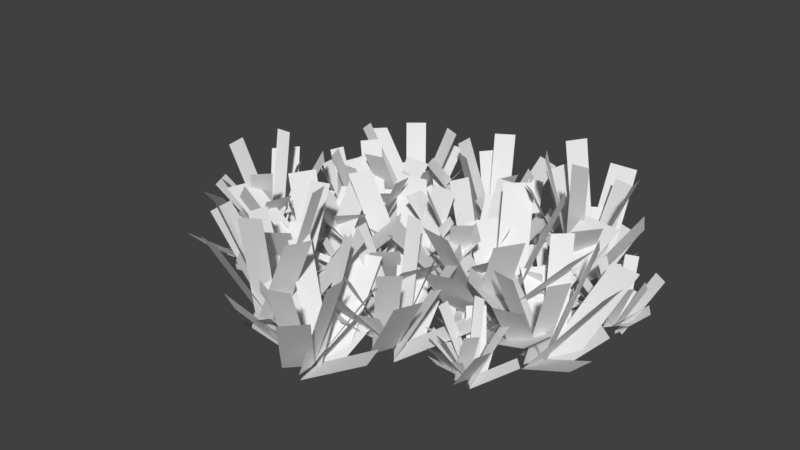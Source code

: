 # Source: LOD_SM_Grass_001.blend  (saved by Blender 2.79.0; exported with 4.5.12 LTS)
import bpy
from mathutils import Matrix  # noqa: F401  (used for matrix-valued properties, if any)

bpy.ops.wm.read_factory_settings(use_empty=True)
scene = bpy.context.scene
scene.name = 'Scene'

# ---- collections
col_collection_1 = bpy.data.collections.new('Collection 1'); scene.collection.children.link(col_collection_1)

# ---- materials (node trees are filled in below, after node groups)
mat_grassblade1 = bpy.data.materials.new('GrassBlade1')
mat_grassblade1.alpha_threshold = 0.0
mat_grassblade1.use_transparent_shadow = False
mat_grassblade1.roughness = 0.5
mat_grassblade1.specular_intensity = 0.0

# ---- material node trees

# ---- world
world_world = bpy.data.worlds.new('World'); scene.world = world_world
world_world.color = (0.05088, 0.05088, 0.05088)
world_world.use_sun_shadow = False
world_world.sun_shadow_jitter_overblur = 0.0
world_world.cycles.sampling_method = 'MANUAL'

# ---- meshes
me_grassblade1_001 = bpy.data.meshes.new('GrassBlade1.001')
me_grassblade1_001.from_pydata([(0.3895, 0.4586, 0.001002), (0.5799, 0.4586, 0.001002), (0.3691, 0.8933, 0.9096), (0.5719, 0.8933, 0.9158), (0.4046, 0.4647, 0.001002), (0.4703, 0.286, 0.001002), (0.7515, 0.5999, 0.7044), (0.829, 0.4212, 0.6995), (0.3887, 0.4404, -0.0005099), (0.4533, 0.6195, -0.0005099), (0.06034, 0.5811, 0.9003), (0.1406, 0.7602, 0.9009), (0.4074, 0.4365, 0.001002), (0.3025, 0.5577, 0.001002), (0.2431, 0.03955, 0.9959), (0.1382, 0.1607, 0.9959), (0.4113, 0.4562, 0.001002), (0.2798, 0.3186, 0.001002), (0.7218, 0.05715, 0.8764), (0.5827, -0.08051, 0.8849), (0.3964, 0.4715, 0.001002), (0.5759, 0.2754, 0.001002), (0.8298, 0.9016, 0.7132), (1.006, 0.7055, 0.7075), (0.417, 0.4618, 0.001002), (0.2949, 0.2255, 0.001002), (0.8835, 0.2222, 0.5473), (0.7766, -0.01403, 0.5435), (0.3769, 0.4553, -0.0001756), (0.6223, 0.5576, -0.0001756), (0.2131, 0.9282, 0.6943), (0.4485, 1.031, 0.6977), (0.3906, 0.4322, 0.001002), (0.4164, 0.6545, 0.001002), (-0.1695, 0.2335, 0.8107), (-0.1557, 0.4558, 0.7901), (0.4146, 0.4468, 0.001002), (0.1487, 0.4525, 0.001002), (0.2925, -0.2361, 0.6814), (0.01253, -0.2305, 0.6808), (0.3924, 0.4658, 0.0002235), (0.5492, 0.3955, 0.0002235), (0.54, 0.7537, 0.4603), (0.7052, 0.6835, 0.4637), (0.4198, 0.4568, 0.001002), (0.2313, 0.3083, 0.001002), (0.7743, 0.04131, 0.3591), (0.5811, -0.1071, 0.3527), (0.4097, 0.4389, 0.001002), (0.2052, 0.5646, 0.001002), (0.1669, 0.02718, 0.2691), (-0.03336, 0.1529, 0.2747), (0.4065, 0.4754, 0.0003956), (0.4821, 0.2476, 0.0003956), (0.8441, 0.5937, 0.3605), (0.9217, 0.366, 0.3544), (0.3964, 0.442, 0.001002), (0.4193, 0.6809, 0.001002), (-0.2142, 0.6052, 0.3498), (-0.1921, 0.8441, 0.3528), (1.11, 1.145, 0.001002), (1.224, 1.298, 0.001002), (0.7495, 1.389, 1.205), (0.8708, 1.552, 1.213), (1.114, 1.161, 0.001002), (1.297, 1.107, 0.001002), (1.213, 1.52, 0.9333), (1.403, 1.475, 0.9267), (1.124, 1.134, -0.001002), (1.019, 1.293, -0.001002), (0.8153, 0.9548, 1.193), (0.7197, 1.126, 1.194), (1.139, 1.147, 0.001002), (0.9789, 1.135, 0.001002), (1.359, 0.7776, 1.32), (1.199, 0.7659, 1.32), (1.125, 1.162, 0.001002), (1.157, 0.9738, 0.001002), (1.631, 1.172, 1.161), (1.658, 0.9781, 1.172), (1.104, 1.159, 0.001002), (1.369, 1.185, 0.001002), (1.018, 1.763, 0.9449), (1.281, 1.787, 0.9373), (1.124, 1.169, 0.001002), (1.241, 0.9303, 0.001002), (1.595, 1.4, 0.7251), (1.721, 1.173, 0.72), (1.105, 1.133, -0.0005586), (1.17, 1.391, -0.0005586), (0.6283, 1.285, 0.9199), (0.6869, 1.535, 0.9243), (1.132, 1.131, 0.001002), (0.9693, 1.284, 0.001002), (0.9566, 0.5627, 1.074), (0.7866, 0.7067, 1.047), (1.135, 1.159, 0.001002), (0.9713, 0.9488, 0.001002), (1.609, 0.6525, 0.9027), (1.437, 0.4314, 0.9019), (1.106, 1.152, -2.97e-05), (1.256, 1.236, -2.97e-05), (0.9636, 1.443, 0.6097), (1.119, 1.533, 0.6142), (1.13, 1.169, 0.001002), (1.136, 0.9288, 0.001002), (1.675, 1.205, 0.4756), (1.678, 0.9609, 0.4671), (1.138, 1.15, 0.001002), (0.9152, 1.061, 0.001002), (1.323, 0.7092, 0.3563), (1.103, 0.6237, 0.3638), (1.107, 1.169, 0.0001984), (1.335, 1.094, 0.0001984), (1.274, 1.591, 0.4774), (1.503, 1.517, 0.4694), (1.128, 1.141, 0.001002), (0.9499, 1.302, 0.001002), (0.6319, 0.7491, 0.4633), (0.4536, 0.9096, 0.4673), (-0.8965, 1.152, 0.001002), (-0.7265, 1.066, 0.001002), (-0.7185, 1.549, 0.9096), (-0.5375, 1.458, 0.9158), (-0.8802, 1.151, 0.001002), (-0.9022, 0.9616, 0.001002), (-0.5096, 1.115, 0.7044), (-0.5211, 0.9203, 0.6995), (-0.9054, 1.136, -0.0005099), (-0.7669, 1.267, -0.0005099), (-1.135, 1.41, 0.9003), (-0.9824, 1.534, 0.9009), (-0.8904, 1.124, 0.001002), (-0.9293, 1.28, 0.001002), (-1.216, 0.8442, 0.9959), (-1.255, 0.9997, 0.9959), (-0.878, 1.14, 0.001002), (-1.058, 1.077, 0.001002), (-0.781, 0.6439, 0.8764), (-0.9673, 0.5838, 0.8849), (-0.8845, 1.161, 0.001002), (-0.8127, 0.9045, 0.001002), (-0.3036, 1.349, 0.7132), (-0.2348, 1.094, 0.7075), (-0.8705, 1.143, 0.001002), (-1.086, 0.9868, 0.001002), (-0.5622, 0.7182, 0.5473), (-0.7642, 0.5556, 0.5435), (-0.9092, 1.155, -0.0001756), (-0.644, 1.135, -0.0001756), (-0.8419, 1.651, 0.6943), (-0.5857, 1.636, 0.6977), (-0.9074, 1.128, 0.001002), (-0.784, 1.315, 0.001002), (-1.497, 1.203, 0.8107), (-1.384, 1.396, 0.7901), (-0.8793, 1.13, 0.001002), (-1.114, 1.255, 0.001002), (-1.296, 0.5759, 0.6814), (-1.544, 0.7073, 0.6808), (-0.8906, 1.157, 0.0002235), (-0.7823, 1.024, 0.0002235), (-0.6289, 1.348, 0.4603), (-0.5132, 1.21, 0.4637), (-0.8702, 1.137, 0.001002), (-1.105, 1.089, 0.001002), (-0.7413, 0.6061, 0.3591), (-0.9807, 0.5608, 0.3527), (-0.8873, 1.125, 0.001002), (-1.013, 1.33, 0.001002), (-1.29, 0.8675, 0.2691), (-1.412, 1.07, 0.2747), (-0.8737, 1.159, 0.0003956), (-0.909, 0.922, 0.0003956), (-0.4297, 1.068, 0.3605), (-0.4633, 0.8293, 0.3544), (-0.8977, 1.134, 0.001002), (-0.7695, 1.337, 0.001002), (-1.369, 1.555, 0.3498), (-1.241, 1.759, 0.3528), (-0.05148, 1.346, 0.001002), (0.119, 1.431, 0.001002), (-0.2635, 1.726, 0.9096), (-0.08195, 1.817, 0.9158), (-0.04068, 1.358, 0.001002), (0.09781, 1.228, 0.001002), (0.2096, 1.634, 0.7044), (0.3587, 1.509, 0.6995), (-0.04412, 1.329, -0.0005099), (-0.06608, 1.519, -0.0005099), (-0.4007, 1.309, 0.9003), (-0.4087, 1.505, 0.9009), (-0.02554, 1.334, 0.001002), (-0.1735, 1.396, 0.001002), (0.00427, 0.9058, 0.9959), (-0.1437, 0.9675, 0.9959), (-0.03089, 1.354, 0.001002), (-0.08728, 1.172, 0.001002), (0.4249, 1.135, 0.8764), (0.3618, 0.9496, 0.8849), (-0.0511, 1.361, 0.001002), (0.1971, 1.265, 0.001002), (0.1453, 1.939, 0.7132), (0.3904, 1.842, 0.7075), (-0.0283, 1.361, 0.001002), (-0.03223, 1.095, 0.001002), (0.4961, 1.355, 0.5473), (0.5057, 1.096, 0.5435), (-0.06125, 1.338, -0.0001756), (0.1128, 1.539, -0.0001756), (-0.4187, 1.688, 0.6943), (-0.2536, 1.884, 0.6977), (-0.03874, 1.323, 0.001002), (-0.1147, 1.533, 0.001002), (-0.4515, 0.8954, 0.8107), (-0.5383, 1.101, 0.7901), (-0.02379, 1.347, 0.001002), (-0.2643, 1.233, 0.001002), (0.1713, 0.681, 0.6814), (-0.08178, 0.5613, 0.6808), (-0.05211, 1.354, 0.0002235), (0.1196, 1.361, 0.0002235), (-0.04826, 1.677, 0.4603), (0.1309, 1.688, 0.4637), (-0.02349, 1.358, 0.001002), (-0.1261, 1.141, 0.001002), (0.479, 1.144, 0.3591), (0.3722, 0.9251, 0.3527), (-0.02463, 1.337, 0.001002), (-0.2637, 1.359, 0.001002), (-0.0584, 0.8607, 0.2691), (-0.2937, 0.884, 0.2747), (-0.04372, 1.369, 0.0003956), (0.1255, 1.199, 0.0003956), (0.2953, 1.67, 0.3605), (0.4662, 1.5, 0.3544), (-0.03791, 1.334, 0.001002), (-0.1239, 1.558, 0.001002), (-0.6573, 1.208, 0.3498), (-0.7439, 1.432, 0.3528), (-0.7523, -0.429, 0.001002), (-0.4978, -0.453, 0.001002), (-0.7248, 0.1548, 0.9096), (-0.4536, 0.1292, 0.9158), (-0.7313, -0.4227, 0.001002), (-0.666, -0.6699, 0.001002), (-0.2506, -0.2858, 0.7044), (-0.1694, -0.5344, 0.6995), (-0.7557, -0.4532, -0.0005099), (-0.6467, -0.2219, -0.0005099), (-1.177, -0.2238, 0.9003), (-1.047, 0.005557, 0.9009), (-0.7311, -0.4608, 0.001002), (-0.8561, -0.2856, 0.001002), (-1.001, -0.9707, 0.9959), (-1.126, -0.7955, 0.9959), (-0.7234, -0.4349, 0.001002), (-0.9166, -0.6023, 0.001002), (-0.3586, -1.008, 0.8764), (-0.562, -1.174, 0.8849), (-0.7415, -0.4126, 0.001002), (-0.5261, -0.6973, 0.001002), (-0.1078, 0.1077, 0.7132), (0.103, -0.1766, 0.7075), (-0.7152, -0.4282, 0.001002), (-0.9081, -0.7287, 0.001002), (-0.1217, -0.8073, 0.5473), (-0.2943, -1.11, 0.5435), (-0.7696, -0.4319, -0.0001756), (-0.4286, -0.326, -0.0001756), (-0.9289, 0.2211, 0.6943), (-0.6013, 0.3283, 0.6977), (-0.7542, -0.4644, 0.001002), (-0.6916, -0.1704, 0.001002), (-1.528, -0.6595, 0.8107), (-1.482, -0.364, 0.7901), (-0.7203, -0.4479, 0.001002), (-1.075, -0.4068, 0.001002), (-0.9695, -1.345, 0.6814), (-1.343, -1.303, 0.6808), (-0.7476, -0.4198, 0.0002235), (-0.5467, -0.5334, 0.0002235), (-0.5138, -0.05338, 0.4603), (-0.3019, -0.1681, 0.4637), (-0.712, -0.4353, 0.001002), (-0.9828, -0.61, 0.001002), (-0.2905, -1.035, 0.3591), (-0.5674, -1.209, 0.3527), (-0.7278, -0.4579, 0.001002), (-0.9853, -0.2641, 0.001002), (-1.104, -0.9777, 0.2691), (-1.356, -0.7844, 0.2747), (-0.7275, -0.4087, 0.0003956), (-0.6551, -0.7228, 0.0003956), (-0.1275, -0.3056, 0.3605), (-0.05254, -0.6199, 0.3544), (-0.7452, -0.452, 0.001002), (-0.6844, -0.1355, 0.001002), (-1.541, -0.1569, 0.3498), (-1.481, 0.1597, 0.3528), (-0.8311, 0.4762, 0.001002), (-0.7035, 0.6175, 0.001002), (-1.167, 0.7525, 0.9096), (-1.031, 0.903, 0.9158), (-0.8255, 0.4916, 0.001002), (-0.6489, 0.4206, 0.001002), (-0.6933, 0.8396, 0.7044), (-0.5087, 0.7773, 0.6995), (-0.8182, 0.4635, -0.0005099), (-0.9077, 0.6315, -0.0005099), (-1.143, 0.3141, 0.9003), (-1.222, 0.4937, 0.9009), (-0.8027, 0.4748, 0.001002), (-0.9629, 0.4781, 0.001002), (-0.6183, 0.08674, 0.9959), (-0.7785, 0.09012, 0.9959), (-0.8147, 0.4909, 0.001002), (-0.8008, 0.301, 0.001002), (-0.3104, 0.4538, 0.8764), (-0.3016, 0.2582, 0.8849), (-0.8361, 0.49, 0.001002), (-0.5702, 0.4919, 0.001002), (-0.8646, 1.1, 0.7132), (-0.601, 1.099, 0.7075), (-0.815, 0.4988, 0.001002), (-0.7215, 0.2498, 0.001002), (-0.3246, 0.6844, 0.5473), (-0.2209, 0.4467, 0.5435), (-0.8371, 0.4647, -0.0001756), (-0.7485, 0.7154, -0.0001756), (-1.298, 0.6602, 0.6943), (-1.216, 0.9035, 0.6977), (-0.8108, 0.4593, 0.001002), (-0.9585, 0.6276, 0.001002), (-1.039, -0.08946, 0.8107), (-1.195, 0.06981, 0.7901), (-0.8056, 0.487, 0.001002), (-0.988, 0.2935, 0.001002), (-0.3806, -0.06138, 0.6814), (-0.5725, -0.2654, 0.6808), (-0.8345, 0.4832, 0.0002235), (-0.6773, 0.5525, 0.0002235), (-0.9492, 0.7858, 0.4603), (-0.7864, 0.8613, 0.4637), (-0.8094, 0.4975, 0.001002), (-0.8256, 0.2581, 0.001002), (-0.2635, 0.4821, 0.3591), (-0.2828, 0.2392, 0.3527), (-0.8029, 0.478, 0.001002), (-1.033, 0.4106, 0.001002), (-0.6602, 0.02193, 0.2691), (-0.8877, -0.04244, 0.2747), (-0.8321, 0.5001, 0.0003956), (-0.6124, 0.4035, 0.0003956), (-0.6266, 0.9042, 0.3605), (-0.4056, 0.8091, 0.3544), (-0.8142, 0.4703, 0.001002), (-0.9761, 0.6474, 0.001002), (-1.345, 0.1265, 0.3498), (-1.507, 0.3031, 0.3528), (-0.4542, -1.122, 0.001002), (-0.6126, -1.016, 0.001002), (-0.6788, -1.495, 1.204), (-0.8474, -1.382, 1.213), (-0.4702, -1.119, 0.001002), (-0.4256, -0.9335, 0.001002), (-0.8337, -1.038, 0.9326), (-0.799, -0.8466, 0.9261), (-0.4435, -1.107, -0.001), (-0.5967, -1.22, -0.001), (-0.2486, -1.407, 1.192), (-0.4148, -1.511, 1.193), (-0.4569, -1.094, 0.001002), (-0.437, -1.253, 0.001002), (-0.0998, -0.8547, 1.319), (-0.07986, -1.014, 1.319), (-0.4711, -1.108, 0.001002), (-0.2853, -1.066, 0.001002), (-0.5076, -0.6035, 1.16), (-0.3155, -0.5663, 1.172), (-0.4672, -1.129, 0.001002), (-0.5076, -0.866, 0.001002), (-1.066, -1.246, 0.9442), (-1.104, -0.9848, 0.9367), (-0.4789, -1.109, 0.001002), (-0.2462, -0.9806, 0.001002), (-0.7338, -0.6509, 0.7246), (-0.5137, -0.5139, 0.7195), (-0.442, -1.126, -0.0005575), (-0.7029, -1.075, -0.0005575), (-0.5685, -1.61, 0.9193), (-0.821, -1.565, 0.9237), (-0.4405, -1.099, 0.001002), (-0.5855, -1.27, 0.001002), (0.1356, -1.245, 1.073), (0.0006523, -1.422, 1.046), (-0.4686, -1.098, 0.001002), (-0.2507, -1.251, 0.001002), (0.01224, -0.5981, 0.9021), (0.2419, -0.7583, 0.9013), (-0.4606, -1.126, -2.899e-05), (-0.5521, -0.9808, -2.899e-05), (-0.7434, -1.284, 0.6093), (-0.8417, -1.134, 0.6138), (-0.4785, -1.104, 0.001002), (-0.2392, -1.085, 0.001002), (-0.5425, -0.5612, 0.4753), (-0.2994, -0.545, 0.4667), (-0.4601, -1.094, 0.001002), (-0.3599, -1.312, 0.001002), (-0.02958, -0.8868, 0.3561), (0.06715, -1.103, 0.3635), (-0.4777, -1.126, 0.000199), (-0.4141, -0.895, 0.000199), (-0.9074, -0.9817, 0.4771), (-0.8453, -0.7493, 0.4691), (-0.4508, -1.104, 0.001002), (-0.6026, -1.29, 0.001002), (-0.03368, -1.579, 0.463), (-0.1848, -1.766, 0.467), (-1.62, -0.06721, 0.001002), (-1.741, -0.2149, 0.001002), (-1.27, -0.3259, 0.9096), (-1.399, -0.4832, 0.9158), (-1.625, -0.08282, 0.001002), (-1.805, -0.02097, 0.001002), (-1.739, -0.4371, 0.7044), (-1.927, -0.3845, 0.6995), (-1.634, -0.05512, -0.0005099), (-1.536, -0.2183, -0.0005099), (-1.318, 0.1107, 0.9003), (-1.229, -0.06464, 0.9009), (-1.649, -0.0672, 0.001002), (-1.489, -0.06234, 0.001002), (-1.853, 0.3108, 0.9959), (-1.693, 0.3157, 0.9959), (-1.636, -0.08268, 0.001002), (-1.66, 0.1062, 0.001002), (-2.142, -0.0715, 0.8764), (-2.161, 0.1233, 0.8849), (-1.615, -0.08073, 0.001002), (-1.88, -0.0962, 0.001002), (-1.555, -0.6884, 0.7132), (-1.818, -0.7012, 0.7075), (-1.635, -0.09054, 0.001002), (-1.742, 0.1533, 0.001002), (-2.116, -0.3011, 0.5473), (-2.231, -0.06907, 0.5435), (-1.615, -0.05537, -0.0001756), (-1.691, -0.3103, -0.0001756), (-1.145, -0.227, 0.6943), (-1.214, -0.4741, 0.6977), (-1.642, -0.05139, 0.001002), (-1.486, -0.2118, 0.001002), (-1.442, 0.5084, 0.8107), (-1.278, 0.3573, 0.7901), (-1.645, -0.07926, 0.001002), (-1.473, 0.1233, 0.001002), (-2.098, 0.4466, 0.6814), (-1.917, 0.6601, 0.6808), (-1.617, -0.07399, 0.0002235), (-1.77, -0.1513, 0.0002235), (-1.487, -0.3703, 0.4603), (-1.645, -0.4541, 0.4637), (-1.641, -0.08961, 0.001002), (-1.637, 0.1503, 0.001002), (-2.187, -0.1022, 0.3591), (-2.18, 0.1413, 0.3527), (-1.649, -0.07043, 0.001002), (-1.422, 0.008736, 0.001002), (-1.815, 0.3777, 0.2691), (-1.591, 0.4537, 0.2747), (-1.618, -0.09101, 0.0003956), (-1.843, -0.005849, 0.0003956), (-1.803, -0.5051, 0.3605), (-2.028, -0.4214, 0.3544), (-1.638, -0.06213, 0.001002), (-1.467, -0.2307, 0.001002), (-1.126, 0.3084, 0.3498), (-0.9543, 0.1404, 0.3528), (1.573, -0.09965, 0.001002), (1.384, -0.07339, 0.001002), (1.533, -0.5331, 0.9096), (1.332, -0.5051, 0.9158), (1.557, -0.1037, 0.001002), (1.517, 0.08239, 0.001002), (1.195, -0.1897, 0.7044), (1.143, -0.00198, 0.6995), (1.576, -0.08179, -0.0005099), (1.488, -0.2503, -0.0005099), (1.882, -0.2664, 0.9003), (1.778, -0.4327, 0.9009), (1.558, -0.07529, 0.001002), (1.646, -0.2098, 0.001002), (1.776, 0.2952, 0.9959), (1.863, 0.1607, 0.9959), (1.552, -0.09434, 0.001002), (1.701, 0.02386, 0.001002), (1.299, 0.3438, 0.8764), (1.456, 0.4609, 0.8849), (1.564, -0.1115, 0.001002), (1.414, 0.1074, 0.001002), (1.076, -0.4777, 0.7132), (0.9284, -0.2592, 0.7075), (1.545, -0.09903, 0.001002), (1.699, 0.1181, 0.001002), (1.116, 0.2026, 0.5473), (1.255, 0.4218, 0.5435), (1.586, -0.0981, -0.0001756), (1.329, -0.1656, -0.0001756), (1.683, -0.5892, 0.6943), (1.436, -0.6581, 0.6977), (1.576, -0.07337, 0.001002), (1.519, -0.29, 0.001002), (2.158, 0.04618, 0.8107), (2.113, -0.1721, 0.7901), (1.55, -0.08458, 0.001002), (1.812, -0.1268, 0.001002), (1.765, 0.575, 0.6814), (2.041, 0.5308, 0.6808), (1.569, -0.1064, 0.0002235), (1.424, -0.0152, 0.0002235), (1.383, -0.3712, 0.4603), (1.229, -0.2789, 0.4637), (1.543, -0.09367, 0.001002), (1.75, 0.02736, 0.001002), (1.249, 0.3667, 0.3591), (1.461, 0.4871, 0.3527), (1.556, -0.07736, 0.001002), (1.741, -0.2301, 0.001002), (1.853, 0.2969, 0.2691), (2.034, 0.1448, 0.2747), (1.554, -0.1139, 0.0003956), (1.51, 0.1221, 0.0003956), (1.104, -0.1708, 0.3605), (1.059, 0.06547, 0.3544), (1.568, -0.08232, 0.001002), (1.513, -0.3158, 0.001002), (2.151, -0.3282, 0.3498), (2.096, -0.5617, 0.3528), (0.1831, -1.343, 0.001002), (0.009231, -1.421, 0.001002), (0.3788, -1.732, 0.9096), (0.1935, -1.815, 0.9158), (0.1718, -1.355, 0.001002), (0.03903, -1.219, 0.001002), (-0.08997, -1.62, 0.7044), (-0.2336, -1.488, 0.6995), (0.1765, -1.326, -0.0005099), (0.1904, -1.516, -0.0005099), (0.5336, -1.321, 0.9003), (0.5332, -1.517, 0.9009), (0.1577, -1.33, 0.001002), (0.3029, -1.398, 0.001002), (0.1462, -0.9009, 0.9959), (0.2914, -0.9688, 0.9959), (0.1622, -1.35, 0.001002), (0.2263, -1.171, 0.001002), (-0.2838, -1.112, 0.8764), (-0.2128, -0.9295, 0.8849), (0.1821, -1.358, 0.001002), (-0.06174, -1.252, 0.001002), (-0.03869, -1.927, 0.7132), (-0.2794, -1.82, 0.7075), (0.1593, -1.357, 0.001002), (0.1746, -1.092, 0.001002), (-0.3643, -1.328, 0.5473), (-0.3629, -1.069, 0.5435), (0.1933, -1.335, -0.0001756), (0.01079, -1.528, -0.0001756), (0.5355, -1.7, 0.6943), (0.3621, -1.89, 0.6977), (0.1714, -1.32, 0.001002), (0.2383, -1.533, 0.001002), (0.6021, -0.91, 0.8107), (0.68, -1.119, 0.7901), (0.1554, -1.343, 0.001002), (0.4005, -1.24, 0.001002), (-0.01113, -0.6692, 0.6814), (0.2469, -0.5604, 0.6808), (0.1834, -1.351, 0.0002235), (0.01159, -1.351, 0.0002235), (0.1658, -1.674, 0.4603), (-0.01365, -1.677, 0.4637), (0.1547, -1.354, 0.001002), (0.2664, -1.142, 0.001002), (-0.3382, -1.119, 0.3591), (-0.2222, -0.9045, 0.3527), (0.1567, -1.333, 0.001002), (0.3946, -1.365, 0.001002), (0.2107, -0.8586, 0.2691), (0.4449, -0.8918, 0.2747), (0.1744, -1.365, 0.0003956), (0.01262, -1.188, 0.0003956), (-0.1771, -1.652, 0.3605), (-0.3406, -1.475, 0.3544), (0.1701, -1.331, 0.001002), (0.2464, -1.558, 0.001002), (0.7942, -1.231, 0.3498), (0.8713, -1.459, 0.3528), (0.9723, 0.04749, 0.001002), (0.7113, 0.08338, 0.001002), (0.9183, -0.5523, 1.05), (0.6403, -0.514, 1.057), (0.9504, 0.04191, 0.001002), (0.894, 0.2992, 0.001002), (0.4495, -0.07794, 0.8128), (0.3769, 0.1816, 0.8071), (0.9768, 0.07221, -0.0007428), (0.8545, -0.1611, -0.0007428), (1.4, -0.1825, 1.039), (1.257, -0.4128, 1.04), (0.9518, 0.08116, 0.001002), (1.073, -0.1047, 0.001002), (1.252, 0.5942, 1.149), (1.373, 0.4084, 1.149), (0.9428, 0.05479, 0.001002), (1.149, 0.2187, 0.001002), (0.5924, 0.6603, 1.011), (0.8091, 0.8228, 1.021), (0.9604, 0.03102, 0.001002), (0.7512, 0.3336, 0.001002), (0.2852, -0.4767, 0.8229), (0.08069, -0.1747, 0.8163), (0.934, 0.04829, 0.001002), (1.146, 0.3491, 0.001002), (0.3397, 0.4646, 0.6315), (0.5307, 0.7682, 0.6271), (0.9901, 0.04966, -0.0003569), (0.6345, -0.04437, -0.0003569), (1.126, -0.6295, 0.8011), (0.7836, -0.7254, 0.805), (0.9758, 0.08387, 0.001002), (0.8985, -0.216, 0.001002), (1.781, 0.2506, 0.9354), (1.72, -0.05152, 0.9116), (0.9401, 0.06829, 0.001002), (1.303, 0.01047, 0.001002), (1.236, 0.9814, 0.7862), (1.619, 0.9209, 0.7855), (0.967, 0.03816, 0.0001036), (0.7652, 0.164, 0.0001036), (0.7103, -0.3287, 0.5311), (0.4971, -0.2013, 0.535), (0.931, 0.0557, 0.001002), (1.217, 0.2236, 0.001002), (0.5235, 0.6919, 0.4143), (0.8162, 0.859, 0.4068), (0.9483, 0.07829, 0.001002), (1.205, -0.1326, 0.001002), (1.359, 0.5968, 0.3104), (1.609, 0.3868, 0.3169), (0.9458, 0.02769, 0.0003023), (0.8851, 0.3541, 0.0003023), (0.3236, -0.05207, 0.4158), (0.2603, 0.2747, 0.4089), (0.9659, 0.07147, 0.001002), (0.8895, -0.2517, 0.001002), (1.772, -0.2673, 0.4036), (1.697, -0.5906, 0.407), (0.5205, -0.7172, 0.001002), (0.387, -0.8529, 0.001002), (0.8448, -1.008, 0.9096), (0.7025, -1.152, 0.9158), (0.5143, -0.7323, 0.001002), (0.3408, -0.6538, 0.001002), (0.3673, -1.074, 0.7044), (0.1856, -1.004, 0.6995), (0.5082, -0.7039, -0.0005099), (0.5905, -0.8756, -0.0005099), (0.8387, -0.5685, 0.9003), (0.9101, -0.7514, 0.9009), (0.4922, -0.7145, 0.001002), (0.6521, -0.7247, 0.001002), (0.3245, -0.319, 0.9959), (0.4845, -0.3292, 0.9959), (0.5036, -0.7312, 0.001002), (0.4977, -0.5408, 0.001002), (0.001309, -0.6726, 0.8764), (0.0007625, -0.4769, 0.8849), (0.5249, -0.7312, 0.001002), (0.2592, -0.7217, 0.001002), (0.5275, -1.342, 0.7132), (0.2641, -1.33, 0.7075), (0.5035, -0.739, 0.001002), (0.4207, -0.4864, 0.001002), (0.005575, -0.9036, 0.5473), (-0.08787, -0.6617, 0.5435), (0.527, -0.7059, -0.0001756), (0.4278, -0.9527, -0.0001756), (0.979, -0.9209, 0.6943), (0.8869, -1.16, 0.6977), (0.501, -0.6995, 0.001002), (0.6413, -0.8738, 0.001002), (0.7522, -0.1609, 0.8107), (0.901, -0.3267, 0.7901), (0.4946, -0.7269, 0.001002), (0.685, -0.5413, 0.001002), (0.09339, -0.1609, 0.6814), (0.2938, 0.03473, 0.6808), (0.5236, -0.7243, 0.0002235), (0.3636, -0.7869, 0.0002235), (0.6253, -1.032, 0.4603), (0.4594, -1.1, 0.4637), (0.4979, -0.7376, 0.001002), (0.5244, -0.4991, 0.001002), (-0.04679, -0.6989, 0.3591), (-0.01712, -0.4571, 0.3527), (0.4923, -0.7178, 0.001002), (0.7253, -0.6602, 0.001002), (0.3691, -0.256, 0.2691), (0.5992, -0.2014, 0.2747), (0.5206, -0.7411, 0.0003956), (0.3052, -0.6353, 0.0003956), (0.298, -1.136, 0.3605), (0.08126, -1.032, 0.3544), (0.5039, -0.7106, 0.001002), (0.6581, -0.8945, 0.001002), (1.048, -0.3897, 0.3498), (1.203, -0.5731, 0.3528), (-1.492, 0.3175, 0.001002), (-1.573, 0.2831, 0.001002), (-1.404, 0.1343, 0.4246), (-1.491, 0.09764, 0.4275), (-1.497, 0.3121, 0.001002), (-1.557, 0.377, 0.001002), (-1.622, 0.1913, 0.3289), (-1.687, 0.2541, 0.3267), (-1.494, 0.3254, 0.000297), (-1.49, 0.2367, 0.000297), (-1.328, 0.3243, 0.4203), (-1.33, 0.2328, 0.4206), (-1.503, 0.3237, 0.001002), (-1.436, 0.2906, 0.001002), (-1.504, 0.524, 0.4649), (-1.437, 0.4908, 0.4649), (-1.501, 0.3145, 0.001002), (-1.47, 0.3974, 0.001002), (-1.707, 0.4299, 0.4091), (-1.672, 0.5142, 0.4131), (-1.492, 0.3106, 0.001002), (-1.605, 0.3625, 0.001002), (-1.601, 0.0475, 0.333), (-1.712, 0.09996, 0.3304), (-1.503, 0.3111, 0.001002), (-1.493, 0.4347, 0.001002), (-1.747, 0.3298, 0.2557), (-1.743, 0.4506, 0.2539), (-1.487, 0.3211, 0.0004528), (-1.574, 0.2328, 0.0004528), (-1.331, 0.1474, 0.3242), (-1.414, 0.06094, 0.3258), (-1.497, 0.3286, 0.001002), (-1.468, 0.2284, 0.001002), (-1.292, 0.5152, 0.3785), (-1.258, 0.4171, 0.3689), (-1.504, 0.318, 0.001002), (-1.389, 0.3636, 0.001002), (-1.575, 0.6335, 0.3182), (-1.454, 0.6817, 0.3179), (-1.491, 0.3138, 0.0006389), (-1.572, 0.3157, 0.0006389), (-1.503, 0.1634, 0.2151), (-1.587, 0.1637, 0.2167), (-1.505, 0.3127, 0.001002), (-1.451, 0.4106, 0.001002), (-1.732, 0.4273, 0.168), (-1.676, 0.526, 0.1649), (-1.504, 0.3223, 0.001002), (-1.393, 0.3052, 0.001002), (-1.474, 0.5431, 0.126), (-1.365, 0.5252, 0.1286), (-1.496, 0.3072, 0.0007191), (-1.569, 0.3914, 0.0007191), (-1.663, 0.1772, 0.1686), (-1.737, 0.2611, 0.1658), (-1.498, 0.3233, 0.001002), (-1.464, 0.2165, 0.001002), (-1.206, 0.3635, 0.1636), (-1.172, 0.2568, 0.165), (-0.3145, 0.945, 0.001002), (-0.3422, 0.8332, 0.001002), (-0.05622, 0.8938, 0.5507), (-0.08572, 0.7747, 0.5544), (-0.3131, 0.9352, 0.001002), (-0.4276, 0.9226, 0.001002), (-0.2842, 0.7119, 0.4265), (-0.4004, 0.6923, 0.4236), (-0.325, 0.9481, 8.723e-05), (-0.2293, 0.8841, 8.723e-05), (-0.1947, 1.12, 0.545), (-0.1012, 1.047, 0.5454), (-0.3301, 0.9377, 0.001002), (-0.2437, 0.9817, 0.001002), (-0.5393, 1.092, 0.6029), (-0.4528, 1.136, 0.6029), (-0.319, 0.9325, 0.001002), (-0.3807, 1.03, 0.001002), (-0.5985, 0.8082, 0.5306), (-0.6591, 0.91, 0.5357), (-0.3079, 0.9391, 0.001002), (-0.4491, 0.8621, 0.001002), (-0.1184, 0.622, 0.4318), (-0.2592, 0.5471, 0.4284), (-0.3166, 0.9284, 0.001002), (-0.4376, 1.034, 0.001002), (-0.5251, 0.6893, 0.3315), (-0.6483, 0.7864, 0.3292), (-0.3146, 0.9529, 0.0002895), (-0.2902, 0.7939, 0.0002895), (-0.01304, 0.9803, 0.4204), (0.01283, 0.8272, 0.4225), (-0.3301, 0.9482, 0.001002), (-0.2033, 0.9007, 0.001002), (-0.3654, 1.306, 0.4908), (-0.2368, 1.266, 0.4783), (-0.325, 0.932, 0.001002), (-0.2831, 1.087, 0.001002), (-0.7083, 1.103, 0.4126), (-0.6643, 1.267, 0.4122), (-0.3107, 0.9423, 0.0005309), (-0.3747, 0.8604, 0.0005309), (-0.1631, 0.8137, 0.2789), (-0.2283, 0.7269, 0.2809), (-0.2901, 0.8901, 0.001002), (-0.3498, 1.022, 0.001002), (-0.5856, 0.7423, 0.2176), (-0.6447, 0.8774, 0.2137), (-0.329, 0.936, 0.001002), (-0.2254, 1.038, 0.001002), (-0.5354, 1.138, 0.1632), (-0.4325, 1.238, 0.1666), (-0.3071, 0.9326, 0.000635), (-0.4519, 0.9213, 0.000635), (-0.3012, 0.6584, 0.2185), (-0.4463, 0.646, 0.2148), (-0.3252, 0.9434, 0.001002), (-0.1883, 0.8951, 0.001002), (-0.1406, 1.278, 0.212), (-0.003519, 1.23, 0.2138), (-0.2129, 0.1984, 0.001002), (-0.3278, 0.2065, 0.001002), (-0.2191, -0.06482, 0.5507), (-0.3415, -0.0562, 0.5544), (-0.2223, 0.1953, 0.001002), (-0.2544, 0.306, 0.001002), (-0.4374, 0.1285, 0.4265), (-0.4766, 0.2397, 0.4236), (-0.2117, 0.2093, 8.723e-05), (-0.2583, 0.104, 8.723e-05), (-0.0195, 0.1105, 0.545), (-0.07555, 0.005834, 0.5454), (-0.2228, 0.2125, 0.001002), (-0.1647, 0.1349, 0.001002), (-0.1068, 0.4451, 0.6029), (-0.04862, 0.3675, 0.6029), (-0.226, 0.2007, 0.001002), (-0.1408, 0.2782, 0.001002), (-0.3964, 0.4548, 0.5306), (-0.3066, 0.5319, 0.5357), (-0.2176, 0.1909, 0.001002), (-0.3177, 0.3168, 0.001002), (-0.4975, -0.05022, 0.4318), (-0.5955, 0.0756, 0.4284), (-0.2296, 0.1977, 0.001002), (-0.146, 0.335, 0.001002), (-0.501, 0.362, 0.3315), (-0.4265, 0.5001, 0.3292), (-0.2052, 0.1999, 0.0002895), (-0.3576, 0.1485, 0.0002895), (-0.1264, -0.09251, 0.4204), (-0.2728, -0.1443, 0.4225), (-0.2124, 0.2144, 0.001002), (-0.2375, 0.0813, 0.001002), (0.134, 0.3105, 0.4908), (0.1162, 0.1769, 0.4783), (-0.2276, 0.2066, 0.001002), (-0.06737, 0.1919, 0.001002), (-0.1249, 0.6135, 0.4126), (0.04383, 0.5982, 0.4122), (-0.215, 0.1942, 0.0005309), (-0.3066, 0.2432, 0.0005309), (-0.3163, 0.02668, 0.2789), (-0.413, 0.07608, 0.2809), (-0.2312, 0.2008, 0.001002), (-0.1111, 0.2824, 0.001002), (-0.4274, 0.4666, 0.2176), (-0.3045, 0.5479, 0.2137), (-0.2243, 0.2112, 0.001002), (-0.1062, 0.1266, 0.001002), (-0.06029, 0.4493, 0.1632), (0.05524, 0.3649, 0.1666), (-0.2239, 0.189, 0.000635), (-0.2599, 0.3297, 0.000635), (-0.493, 0.1362, 0.2185), (-0.5301, 0.2769, 0.2148), (-0.2164, 0.2087, 0.001002), (-0.2404, 0.0655, 0.001002), (0.1452, 0.08427, 0.212), (0.1217, -0.05895, 0.2138), (1.268, -0.6956, 0.001002), (1.192, -0.7829, 0.001002), (1.475, -0.8579, 0.5507), (1.395, -0.9508, 0.5544), (1.264, -0.705, 0.001002), (1.157, -0.6645, 0.001002), (1.19, -0.9173, 0.4265), (1.077, -0.8823, 0.4236), (1.26, -0.6881, 8.723e-05), (1.316, -0.7884, 8.723e-05), (1.454, -0.5931, 0.545), (1.504, -0.7006, 0.5454), (1.25, -0.6951, 0.001002), (1.347, -0.6949, 0.001002), (1.133, -0.4631, 0.6029), (1.23, -0.4628, 0.6029), (1.258, -0.7047, 0.001002), (1.247, -0.59, 0.001002), (0.9524, -0.6895, 0.5306), (0.9443, -0.5714, 0.5357), (1.271, -0.7039, 0.001002), (1.11, -0.7088, 0.001002), (1.297, -1.072, 0.4318), (1.137, -1.076, 0.4284), (1.258, -0.7094, 0.001002), (1.198, -0.5602, 0.001002), (0.9643, -0.8288, 0.3315), (0.8982, -0.6865, 0.3292), (1.271, -0.6885, 0.0002895), (1.221, -0.8414, 0.0002895), (1.553, -0.8001, 0.4204), (1.507, -0.9485, 0.4225), (1.255, -0.6857, 0.001002), (1.347, -0.7853, 0.001002), (1.385, -0.3505, 0.4908), (1.482, -0.4446, 0.4783), (1.252, -0.7025, 0.001002), (1.36, -0.5828, 0.001002), (0.9875, -0.3769, 0.4126), (1.101, -0.2508, 0.4122), (1.27, -0.6998, 0.0005309), (1.176, -0.7439, 0.0005309), (1.344, -0.8811, 0.2789), (1.246, -0.9291, 0.2809), (1.255, -0.7088, 0.001002), (1.261, -0.5637, 0.001002), (0.9245, -0.7073, 0.2176), (0.9327, -0.5601, 0.2137), (1.251, -0.6971, 0.001002), (1.389, -0.653, 0.001002), (1.158, -0.4233, 0.1632), (1.294, -0.3811, 0.1666), (1.269, -0.71, 0.000635), (1.134, -0.6548, 0.000635), (1.15, -0.9574, 0.2185), (1.015, -0.903, 0.2148), (1.257, -0.6922, 0.001002), (1.358, -0.7971, 0.001002), (1.573, -0.4767, 0.212), (1.674, -0.5812, 0.2138), (1.217, 0.4841, 0.001002), (1.107, 0.4497, 0.001002), (1.308, 0.2369, 0.5507), (1.191, 0.2001, 0.5544), (1.21, 0.4778, 0.001002), (1.139, 0.5691, 0.001002), (1.034, 0.337, 0.4265), (0.9568, 0.4262, 0.4236), (1.214, 0.4948, 8.723e-05), (1.21, 0.3797, 8.723e-05), (1.429, 0.473, 0.545), (1.416, 0.3551, 0.5454), (1.203, 0.4936, 0.001002), (1.285, 0.4427, 0.001002), (1.226, 0.7525, 0.6029), (1.308, 0.7015, 0.6029), (1.204, 0.4815, 0.001002), (1.255, 0.5848, 0.001002), (0.9528, 0.6557, 0.5306), (1.008, 0.7603, 0.5357), (1.216, 0.4754, 0.001002), (1.076, 0.5561, 0.001002), (1.043, 0.1487, 0.4318), (0.9061, 0.23, 0.4284), (1.202, 0.4773, 0.001002), (1.23, 0.6358, 0.001002), (0.8893, 0.5311, 0.3315), (0.9083, 0.6869, 0.3292), (1.224, 0.4883, 0.0002895), (1.101, 0.3848, 0.0002895), (1.404, 0.2449, 0.4204), (1.287, 0.1433, 0.4225), (1.212, 0.4992, 0.001002), (1.237, 0.3661, 0.001002), (1.499, 0.7152, 0.4908), (1.532, 0.5844, 0.4783), (1.201, 0.4864, 0.001002), (1.355, 0.5312, 0.001002), (1.148, 0.9027, 0.4126), (1.31, 0.9501, 0.4122), (1.217, 0.4794, 0.0005309), (1.114, 0.4916, 0.0005309), (1.184, 0.2865, 0.2789), (1.076, 0.2971, 0.2809), (1.199, 0.4797, 0.001002), (1.281, 0.5995, 0.001002), (0.9196, 0.6553, 0.2176), (1.004, 0.776, 0.2137), (1.202, 0.4918, 0.001002), (1.343, 0.4563, 0.001002), (1.268, 0.7734, 0.1632), (1.406, 0.7371, 0.1666), (1.21, 0.4714, 0.000635), (1.126, 0.5891, 0.000635), (0.9793, 0.3238, 0.2185), (0.8933, 0.4413, 0.2148), (1.21, 0.4924, 0.001002), (1.24, 0.3504, 0.001002), (1.592, 0.5088, 0.212), (1.623, 0.3669, 0.2138), (-0.2058, -0.3847, 0.001002), (-0.2439, -0.4934, 0.001002), (0.04651, -0.4599, 0.5507), (0.005958, -0.5758, 0.5544), (-0.2053, -0.3945, 0.001002), (-0.3205, -0.3964, 0.001002), (-0.1975, -0.6196, 0.4265), (-0.315, -0.6282, 0.4236), (-0.216, -0.3806, 8.723e-05), (-0.1267, -0.4533, 8.723e-05), (-0.07006, -0.2212, 0.545), (0.01615, -0.3029, 0.5454), (-0.222, -0.3905, 0.001002), (-0.1319, -0.3548, 0.001002), (-0.4158, -0.2173, 0.6029), (-0.3256, -0.1817, 0.6029), (-0.2115, -0.3967, 0.001002), (-0.2638, -0.2941, 0.001002), (-0.5014, -0.4942, 0.5306), (-0.5522, -0.3872, 0.5357), (-0.1998, -0.3912, 0.001002), (-0.3476, -0.4545, 0.001002), (-0.0409, -0.7247, 0.4318), (-0.1881, -0.7861, 0.4284), (-0.2095, -0.401, 0.001002), (-0.32, -0.2841, 0.001002), (-0.4395, -0.6195, 0.3315), (-0.553, -0.5113, 0.3292), (-0.2052, -0.3768, 0.0002895), (-0.1958, -0.5374, 0.0002895), (0.09763, -0.3779, 0.4204), (0.109, -0.5327, 0.4225), (-0.2211, -0.38, 0.001002), (-0.0993, -0.4392, 0.001002), (-0.2226, -0.02051, 0.4908), (-0.09837, -0.07283, 0.4783), (-0.2175, -0.3967, 0.001002), (-0.1612, -0.246, 0.001002), (-0.583, -0.1904, 0.4126), (-0.5239, -0.03171, 0.4122), (-0.2023, -0.3878, 0.0005309), (-0.2737, -0.4633, 0.0005309), (-0.06737, -0.5297, 0.2789), (-0.1405, -0.6099, 0.2809), (-0.2129, -0.4017, 0.001002), (-0.26, -0.2643, 0.001002), (-0.521, -0.521, 0.2176), (-0.5671, -0.381, 0.2137), (-0.2211, -0.3923, 0.001002), (-0.1084, -0.3007, 0.001002), (-0.4076, -0.1714, 0.1632), (-0.2958, -0.08215, 0.1666), (-0.1996, -0.3978, 0.000635), (-0.3448, -0.3954, 0.000635), (-0.2195, -0.6713, 0.2185), (-0.3651, -0.67, 0.2148), (-0.2166, -0.3853, 0.001002), (-0.08482, -0.4462, 0.001002), (-0.001387, -0.0693, 0.212), (0.1306, -0.1297, 0.2138), (0.4154, 1.23, 0.001002), (0.5442, 1.278, 0.001002), (0.2925, 1.519, 0.6565), (0.4297, 1.57, 0.6609), (0.4241, 1.238, 0.001002), (0.5134, 1.134, 0.001002), (0.6248, 1.416, 0.5084), (0.7221, 1.315, 0.5049), (0.4194, 1.218, -8.876e-05), (0.4182, 1.355, -8.876e-05), (0.1621, 1.23, 0.6497), (0.1714, 1.372, 0.6502), (0.4331, 1.22, 0.001002), (0.3318, 1.275, 0.001002), (0.4216, 0.9099, 0.7187), (0.3202, 0.9655, 0.7187), (0.4308, 1.234, 0.001002), (0.3763, 1.108, 0.001002), (0.7409, 1.042, 0.6325), (0.6814, 0.9139, 0.6386), (0.4168, 1.241, 0.001002), (0.5875, 1.153, 0.001002), (0.6021, 1.64, 0.5147), (0.7705, 1.552, 0.5106), (0.4332, 1.239, 0.001002), (0.4099, 1.049, 0.001002), (0.8088, 1.194, 0.3951), (0.7958, 1.008, 0.3924), (0.4078, 1.225, 0.0001524), (0.5481, 1.355, 0.0001524), (0.1783, 1.503, 0.5012), (0.3118, 1.632, 0.5036), (0.4228, 1.212, 0.001002), (0.3845, 1.369, 0.001002), (0.09382, 0.9375, 0.5851), (0.04735, 1.091, 0.5702), (0.4353, 1.228, 0.001002), (0.2541, 1.165, 0.001002), (0.5241, 0.7359, 0.4918), (0.3334, 0.6694, 0.4914), (0.4156, 1.236, 0.0004403), (0.5393, 1.227, 0.0004403), (0.4432, 1.467, 0.3323), (0.5725, 1.461, 0.3348), (0.4364, 1.236, 0.001002), (0.3461, 1.089, 0.001002), (0.7804, 1.044, 0.2593), (0.687, 0.8955, 0.2547), (0.434, 1.222, 0.001002), (0.2642, 1.255, 0.001002), (0.3731, 0.8824, 0.1944), (0.2061, 0.9172, 0.1984), (0.4227, 1.246, 0.0005645), (0.531, 1.111, 0.0005645), (0.689, 1.436, 0.2603), (0.7986, 1.301, 0.256), (0.4243, 1.221, 0.001002), (0.3798, 1.388, 0.001002), (-0.02969, 1.178, 0.2526), (-0.07466, 1.345, 0.2548), (0.8471, -0.3115, 0.001002), (0.867, -0.2437, 0.001002), (0.6902, -0.2734, 0.3382), (0.7114, -0.2011, 0.3405), (0.8465, -0.3055, 0.001002), (0.917, -0.3008, 0.001002), (0.8346, -0.1678, 0.2621), (0.9064, -0.1589, 0.2602), (0.8535, -0.3137, 0.0004407), (0.7965, -0.272, 0.0004407), (0.7691, -0.4159, 0.3348), (0.7137, -0.3686, 0.335), (0.8569, -0.3074, 0.001002), (0.8028, -0.3321, 0.001002), (0.981, -0.4074, 0.3703), (0.9269, -0.4321, 0.3703), (0.8502, -0.304, 0.001002), (0.8855, -0.3652, 0.001002), (1.025, -0.2351, 0.3259), (1.059, -0.299, 0.329), (0.8432, -0.3077, 0.001002), (0.9318, -0.2643, 0.001002), (0.7354, -0.1084, 0.2653), (0.8236, -0.06616, 0.2632), (0.8489, -0.3014, 0.001002), (0.9202, -0.3695, 0.001002), (0.9829, -0.1603, 0.2038), (1.056, -0.223, 0.2023), (0.847, -0.3163, 0.0005648), (0.8362, -0.2183, 0.0005648), (0.6614, -0.3253, 0.2583), (0.6496, -0.2307, 0.2596), (0.8566, -0.3139, 0.001002), (0.7802, -0.2815, 0.001002), (0.8689, -0.5341, 0.3015), (0.7911, -0.506, 0.2938), (0.8539, -0.3038, 0.001002), (0.8241, -0.3979, 0.001002), (1.084, -0.4186, 0.2535), (1.053, -0.5178, 0.2533), (0.8449, -0.3097, 0.0007129), (0.8863, -0.2612, 0.0007129), (0.7577, -0.2271, 0.1715), (0.8, -0.1756, 0.1727), (0.8509, -0.3009, 0.001002), (0.8841, -0.3836, 0.001002), (1.036, -0.2181, 0.1339), (1.069, -0.3024, 0.1315), (0.8562, -0.3064, 0.001002), (0.7901, -0.3661, 0.001002), (0.9775, -0.4358, 0.1005), (0.9118, -0.494, 0.1026), (0.8429, -0.3037, 0.0007768), (0.9319, -0.3006, 0.0007768), (0.8465, -0.1355, 0.1344), (0.9357, -0.1317, 0.1322), (0.8537, -0.3108, 0.001002), (0.7711, -0.2777, 0.001002), (0.7318, -0.5112, 0.1305), (0.6491, -0.4783, 0.1316), (-1.365, -0.4718, 0.001002), (-1.25, -0.4848, 0.001002), (-1.347, -0.2091, 0.5507), (-1.225, -0.2229, 0.5544), (-1.355, -0.4692, 0.001002), (-1.328, -0.5811, 0.001002), (-1.137, -0.4116, 0.4265), (-1.103, -0.5243, 0.4236), (-1.366, -0.4827, 8.723e-05), (-1.315, -0.3794, 8.723e-05), (-1.554, -0.3758, 0.545), (-1.494, -0.2736, 0.5454), (-1.355, -0.4863, 0.001002), (-1.41, -0.4063, 0.001002), (-1.481, -0.7137, 0.6029), (-1.536, -0.6337, 0.6029), (-1.352, -0.4747, 0.001002), (-1.44, -0.5485, 0.001002), (-1.192, -0.7358, 0.5306), (-1.285, -0.809, 0.5357), (-1.36, -0.4645, 0.001002), (-1.265, -0.5946, 0.001002), (-1.07, -0.2356, 0.4318), (-0.9771, -0.3654, 0.4284), (-1.348, -0.4718, 0.001002), (-1.437, -0.6055, 0.001002), (-1.084, -0.6476, 0.3315), (-1.164, -0.7823, 0.3292), (-1.372, -0.473, 0.0002895), (-1.218, -0.4282, 0.0002895), (-1.439, -0.1775, 0.4204), (-1.29, -0.132, 0.4225), (-1.366, -0.4878, 0.001002), (-1.335, -0.3559, 0.001002), (-1.716, -0.569, 0.4908), (-1.692, -0.4363, 0.4783), (-1.35, -0.4806, 0.001002), (-1.51, -0.4591, 0.001002), (-1.47, -0.8828, 0.4126), (-1.638, -0.8603, 0.4122), (-1.362, -0.4677, 0.0005309), (-1.273, -0.5206, 0.0005309), (-1.254, -0.3047, 0.2789), (-1.159, -0.3581, 0.2809), (-1.346, -0.475, 0.001002), (-1.47, -0.5514, 0.001002), (-1.162, -0.7489, 0.2176), (-1.288, -0.825, 0.2137), (-1.354, -0.485, 0.001002), (-1.468, -0.3955, 0.001002), (-1.528, -0.716, 0.1632), (-1.64, -0.6267, 0.1666), (-1.353, -0.4629, 0.000635), (-1.323, -0.605, 0.000635), (-1.082, -0.4216, 0.2185), (-1.051, -0.5638, 0.2148), (-1.362, -0.4822, 0.001002), (-1.331, -0.3402, 0.001002), (-1.717, -0.3425, 0.212), (-1.688, -0.2004, 0.2138), (-1.088, -0.02417, 0.001002), (-1.045, 0.08275, 0.001002), (-1.337, 0.0622, 0.5507), (-1.291, 0.1761, 0.5544), (-1.088, -0.0143, 0.001002), (-0.9731, -0.01759, 0.001002), (-1.086, 0.2109, 0.4265), (-0.9683, 0.2142, 0.4236), (-1.078, -0.02871, 8.722e-05), (-1.164, 0.04789, 8.722e-05), (-1.231, -0.1814, 0.545), (-1.314, -0.09604, 0.5454), (-1.072, -0.01905, 0.001002), (-1.163, -0.05069, 0.001002), (-0.8858, -0.2007, 0.6029), (-0.9775, -0.2323, 0.6029), (-1.082, -0.01243, 0.001002), (-1.034, -0.1173, 0.001002), (-0.788, 0.07212, 0.5306), (-0.742, -0.03698, 0.5357), (-1.094, -0.01739, 0.001002), (-0.9434, 0.03934, 0.001002), (-1.238, 0.3228, 0.4318), (-1.088, 0.3776, 0.4284), (-1.084, -0.00802, 0.001002), (-0.9786, -0.1297, 0.001002), (-0.8443, 0.2001, 0.3315), (-0.7357, 0.08689, 0.3292), (-1.089, -0.03198, 0.0002895), (-1.091, 0.1289, 0.0002895), (-1.392, -0.01753, 0.4204), (-1.396, 0.1377, 0.4225), (-1.073, -0.0295, 0.001002), (-1.192, 0.03504, 0.001002), (-1.088, -0.3887, 0.4908), (-1.209, -0.331, 0.4783), (-1.076, -0.01272, 0.001002), (-1.139, -0.1607, 0.001002), (-0.7199, -0.2349, 0.4126), (-0.7861, -0.3909, 0.4122), (-1.092, -0.02093, 0.0005309), (-1.017, 0.05134, 0.0005309), (-1.22, 0.1268, 0.2789), (-1.143, 0.2038, 0.2809), (-1.08, -0.007527, 0.001002), (-1.039, -0.1468, 0.001002), (-0.7673, 0.09803, 0.2176), (-0.7274, -0.04385, 0.2137), (-1.073, -0.01727, 0.001002), (-1.189, -0.1038, 0.001002), (-0.896, -0.2462, 0.1632), (-1.012, -0.3304, 0.1666), (-1.094, -0.01083, 0.000635), (-0.9488, -0.01963, 0.000635), (-1.062, 0.2616, 0.2185), (-0.9164, 0.2538, 0.2148), (-1.077, -0.02401, 0.001002), (-1.206, 0.04263, 0.001002), (-1.306, -0.3302, 0.212), (-1.436, -0.264, 0.2138), (1.743, 0.7288, 0.001002), (1.854, 0.7586, 0.001002), (1.663, 0.9797, 0.5507), (1.781, 1.011, 0.5544), (1.751, 0.7348, 0.001002), (1.817, 0.6406, 0.001002), (1.932, 0.8679, 0.4265), (2.005, 0.7756, 0.4236), (1.745, 0.7181, 8.723e-05), (1.755, 0.8329, 8.723e-05), (1.531, 0.749, 0.545), (1.55, 0.8662, 0.5454), (1.757, 0.7187, 0.001002), (1.676, 0.7731, 0.001002), (1.723, 0.4611, 0.6029), (1.642, 0.5155, 0.6029), (1.756, 0.7309, 0.001002), (1.7, 0.6299, 0.001002), (2.0, 0.5461, 0.5306), (1.94, 0.4439, 0.5357), (1.745, 0.7375, 0.001002), (1.88, 0.6509, 0.001002), (1.931, 1.057, 0.4318), (2.064, 0.9694, 0.4284), (1.758, 0.735, 0.001002), (1.724, 0.5778, 0.001002), (2.068, 0.6679, 0.3315), (2.043, 0.5131, 0.3292), (1.736, 0.7249, 0.0002895), (1.863, 0.8231, 0.0002895), (1.566, 0.9758, 0.4204), (1.688, 1.072, 0.4225), (1.747, 0.7136, 0.001002), (1.728, 0.8475, 0.001002), (1.451, 0.5099, 0.4908), (1.424, 0.642, 0.4783), (1.759, 0.7259, 0.001002), (1.603, 0.6876, 0.001002), (1.794, 0.3077, 0.4126), (1.63, 0.2672, 0.4122), (1.743, 0.7335, 0.0005309), (1.846, 0.7169, 0.0005309), (1.785, 0.9249, 0.2789), (1.892, 0.9096, 0.2809), (1.761, 0.7325, 0.001002), (1.674, 0.6163, 0.001002), (2.033, 0.5451, 0.2176), (1.943, 0.4281, 0.2137), (1.758, 0.7205, 0.001002), (1.618, 0.762, 0.001002), (1.68, 0.4419, 0.1632), (1.543, 0.4841, 0.1666), (1.75, 0.7413, 0.000635), (1.83, 0.62, 0.000635), (1.987, 0.8788, 0.2185), (2.068, 0.7578, 0.2148), (1.749, 0.7202, 0.001002), (1.725, 0.8634, 0.001002), (1.367, 0.7202, 0.212), (1.343, 0.8633, 0.2138), (-1.364, 0.7352, 0.001002), (-1.313, 0.8628, 0.001002), (-1.661, 0.8377, 0.6565), (-1.607, 0.9736, 0.6609), (-1.364, 0.747, 0.001002), (-1.227, 0.7433, 0.001002), (-1.362, 1.016, 0.5084), (-1.221, 1.02, 0.5049), (-1.352, 0.7298, -8.876e-05), (-1.455, 0.821, -8.876e-05), (-1.534, 0.5474, 0.6497), (-1.633, 0.6491, 0.6502), (-1.344, 0.7414, 0.001002), (-1.454, 0.7034, 0.001002), (-1.122, 0.5252, 0.7187), (-1.232, 0.4873, 0.7187), (-1.357, 0.7492, 0.001002), (-1.299, 0.6243, 0.001002), (-1.006, 0.8507, 0.6325), (-0.9511, 0.7207, 0.6386), (-1.371, 0.7433, 0.001002), (-1.191, 0.8112, 0.001002), (-1.543, 1.149, 0.5147), (-1.365, 1.214, 0.5106), (-1.359, 0.7545, 0.001002), (-1.233, 0.6096, 0.001002), (-1.074, 1.003, 0.3951), (-0.9438, 0.8684, 0.3924), (-1.365, 0.7259, 0.0001524), (-1.368, 0.9177, 0.0001524), (-1.726, 0.7425, 0.5012), (-1.731, 0.9276, 0.5036), (-1.346, 0.7289, 0.001002), (-1.488, 0.8056, 0.001002), (-1.362, 0.3005, 0.5851), (-1.508, 0.3692, 0.5702), (-1.349, 0.7489, 0.001002), (-1.424, 0.5723, 0.001002), (-0.9244, 0.4846, 0.4918), (-1.003, 0.2985, 0.4914), (-1.368, 0.7391, 0.0004403), (-1.279, 0.8254, 0.0004403), (-1.522, 0.915, 0.3323), (-1.43, 1.007, 0.3348), (-1.355, 0.7551, 0.001002), (-1.306, 0.5891, 0.001002), (-0.9815, 0.8816, 0.2593), (-0.9337, 0.7125, 0.2547), (-1.345, 0.7435, 0.001002), (-1.484, 0.6401, 0.001002), (-1.134, 0.4708, 0.1944), (-1.272, 0.3702, 0.1984), (-1.371, 0.7511, 0.0005645), (-1.198, 0.7409, 0.0005645), (-1.333, 1.076, 0.2603), (-1.16, 1.067, 0.256), (-1.351, 0.7354, 0.001002), (-1.505, 0.8146, 0.001002), (-1.624, 0.3699, 0.2526), (-1.778, 0.4485, 0.2548), (-0.01413, -0.02784, 0.001002), (0.07363, -0.2696, 0.001002), (0.5213, 0.1978, 0.9096), (0.6148, -0.05982, 0.9158), (0.0005461, -0.04422, 0.001002), (-0.1931, -0.2098, 0.001002), (0.3298, -0.4227, 0.7044), (0.1416, -0.6032, 0.6995), (-0.03725, -0.03514, -0.0005099), (0.217, -0.03498, -0.0005099), (-0.01232, 0.4464, 0.9003), (0.2491, 0.4267, 0.9009), (-0.03353, -0.06082, 0.001002), (0.06996, 0.1281, 0.001002), (-0.6067, -0.03443, 0.9959), (-0.5032, 0.1545, 0.9959), (-0.00698, -0.05665, 0.001002), (-0.2401, 0.04718, 0.001002), (-0.364, -0.6343, 0.8764), (-0.6006, -0.5208, 0.8849), (0.005285, -0.03062, 0.001002), (-0.1577, -0.3488, 0.001002), (0.744, -0.3836, 0.7132), (0.5795, -0.6974, 0.7075), (0.002535, -0.06127, 0.001002), (-0.3498, -0.01482, 0.001002), (-0.08261, -0.7638, 0.5473), (-0.4279, -0.7366, 0.5435), (-0.02408, -0.0134, -0.0001756), (0.2173, -0.2781, -0.0001756), (0.4931, 0.4119, 0.6943), (0.7299, 0.16, 0.6977), (-0.0467, -0.04134, 0.001002), (0.2438, 0.02798, 0.001002), (-0.5538, 0.5787, 0.8107), (-0.2689, 0.6633, 0.7901), (-0.01726, -0.06509, 0.001002), (-0.1327, 0.2751, 0.001002), (-0.9293, -0.2238, 0.6814), (-1.051, 0.1344, 0.6808), (-0.003776, -0.02819, 0.0002235), (-0.01949, -0.2596, 0.0002235), (0.4252, -0.08348, 0.4603), (0.4133, -0.3255, 0.4637), (-0.00241, -0.06724, 0.001002), (-0.2754, 0.104, 0.001002), (-0.3596, -0.7082, 0.3591), (-0.6347, -0.5311, 0.3527), (-0.02951, -0.06252, 0.001002), (0.0338, 0.2548, 0.001002), (-0.6573, 0.05662, 0.2691), (-0.5921, 0.3687, 0.2747), (0.01475, -0.04175, 0.0003956), (-0.2358, -0.2424, 0.0003956), (0.3648, -0.5432, 0.3605), (0.1151, -0.7462, 0.3544), (-0.03167, -0.04423, 0.001002), (0.2783, 0.03637, 0.001002), (-0.1086, 0.8062, 0.3498), (0.2009, 0.8878, 0.3528)], [], [(5, 7, 6, 4), (9, 11, 10, 8), (13, 15, 14, 12), (17, 19, 18, 16), (21, 23, 22, 20), (25, 27, 26, 24), (29, 31, 30, 28), (33, 35, 34, 32), (37, 39, 38, 36), (41, 43, 42, 40), (45, 47, 46, 44), (49, 51, 50, 48), (53, 55, 54, 52), (57, 59, 58, 56), (61, 63, 62, 60), (65, 67, 66, 64), (69, 71, 70, 68), (73, 75, 74, 72), (77, 79, 78, 76), (81, 83, 82, 80), (85, 87, 86, 84), (89, 91, 90, 88), (93, 95, 94, 92), (97, 99, 98, 96), (101, 103, 102, 100), (105, 107, 106, 104), (109, 111, 110, 108), (113, 115, 114, 112), (117, 119, 118, 116), (121, 123, 122, 120), (125, 127, 126, 124), (129, 131, 130, 128), (133, 135, 134, 132), (137, 139, 138, 136), (141, 143, 142, 140), (145, 147, 146, 144), (149, 151, 150, 148), (153, 155, 154, 152), (157, 159, 158, 156), (161, 163, 162, 160), (165, 167, 166, 164), (169, 171, 170, 168), (173, 175, 174, 172), (177, 179, 178, 176), (181, 183, 182, 180), (185, 187, 186, 184), (189, 191, 190, 188), (193, 195, 194, 192), (197, 199, 198, 196), (201, 203, 202, 200), (205, 207, 206, 204), (209, 211, 210, 208), (213, 215, 214, 212), (217, 219, 218, 216), (221, 223, 222, 220), (225, 227, 226, 224), (229, 231, 230, 228), (233, 235, 234, 232), (237, 239, 238, 236), (241, 243, 242, 240), (245, 247, 246, 244), (249, 251, 250, 248), (253, 255, 254, 252), (257, 259, 258, 256), (261, 263, 262, 260), (265, 267, 266, 264), (269, 271, 270, 268), (273, 275, 274, 272), (277, 279, 278, 276), (281, 283, 282, 280), (285, 287, 286, 284), (289, 291, 290, 288), (293, 295, 294, 292), (297, 299, 298, 296), (301, 303, 302, 300), (305, 307, 306, 304), (309, 311, 310, 308), (313, 315, 314, 312), (317, 319, 318, 316), (321, 323, 322, 320), (325, 327, 326, 324), (329, 331, 330, 328), (333, 335, 334, 332), (337, 339, 338, 336), (341, 343, 342, 340), (345, 347, 346, 344), (349, 351, 350, 348), (353, 355, 354, 352), (357, 359, 358, 356), (361, 363, 362, 360), (365, 367, 366, 364), (369, 371, 370, 368), (373, 375, 374, 372), (377, 379, 378, 376), (381, 383, 382, 380), (385, 387, 386, 384), (389, 391, 390, 388), (393, 395, 394, 392), (397, 399, 398, 396), (401, 403, 402, 400), (405, 407, 406, 404), (409, 411, 410, 408), (413, 415, 414, 412), (417, 419, 418, 416), (421, 423, 422, 420), (425, 427, 426, 424), (429, 431, 430, 428), (433, 435, 434, 432), (437, 439, 438, 436), (441, 443, 442, 440), (445, 447, 446, 444), (449, 451, 450, 448), (453, 455, 454, 452), (457, 459, 458, 456), (461, 463, 462, 460), (465, 467, 466, 464), (469, 471, 470, 468), (473, 475, 474, 472), (477, 479, 478, 476), (481, 483, 482, 480), (485, 487, 486, 484), (489, 491, 490, 488), (493, 495, 494, 492), (497, 499, 498, 496), (501, 503, 502, 500), (505, 507, 506, 504), (509, 511, 510, 508), (513, 515, 514, 512), (517, 519, 518, 516), (521, 523, 522, 520), (525, 527, 526, 524), (529, 531, 530, 528), (533, 535, 534, 532), (537, 539, 538, 536), (541, 543, 542, 540), (545, 547, 546, 544), (549, 551, 550, 548), (553, 555, 554, 552), (557, 559, 558, 556), (561, 563, 562, 560), (565, 567, 566, 564), (569, 571, 570, 568), (573, 575, 574, 572), (577, 579, 578, 576), (581, 583, 582, 580), (585, 587, 586, 584), (589, 591, 590, 588), (593, 595, 594, 592), (597, 599, 598, 596), (601, 603, 602, 600), (605, 607, 606, 604), (609, 611, 610, 608), (613, 615, 614, 612), (617, 619, 618, 616), (621, 623, 622, 620), (625, 627, 626, 624), (629, 631, 630, 628), (633, 635, 634, 632), (637, 639, 638, 636), (641, 643, 642, 640), (645, 647, 646, 644), (649, 651, 650, 648), (653, 655, 654, 652), (657, 659, 658, 656), (661, 663, 662, 660), (665, 667, 666, 664), (669, 671, 670, 668), (673, 675, 674, 672), (677, 679, 678, 676), (681, 683, 682, 680), (685, 687, 686, 684), (689, 691, 690, 688), (693, 695, 694, 692), (697, 699, 698, 696), (701, 703, 702, 700), (705, 707, 706, 704), (709, 711, 710, 708), (713, 715, 714, 712), (717, 719, 718, 716), (721, 723, 722, 720), (725, 727, 726, 724), (729, 731, 730, 728), (733, 735, 734, 732), (737, 739, 738, 736), (741, 743, 742, 740), (745, 747, 746, 744), (749, 751, 750, 748), (753, 755, 754, 752), (757, 759, 758, 756), (761, 763, 762, 760), (765, 767, 766, 764), (769, 771, 770, 768), (773, 775, 774, 772), (777, 779, 778, 776), (781, 783, 782, 780), (785, 787, 786, 784), (789, 791, 790, 788), (793, 795, 794, 792), (797, 799, 798, 796), (801, 803, 802, 800), (805, 807, 806, 804), (809, 811, 810, 808), (813, 815, 814, 812), (817, 819, 818, 816), (821, 823, 822, 820), (825, 827, 826, 824), (829, 831, 830, 828), (833, 835, 834, 832), (837, 839, 838, 836), (841, 843, 842, 840), (845, 847, 846, 844), (849, 851, 850, 848), (853, 855, 854, 852), (857, 859, 858, 856), (861, 863, 862, 860), (865, 867, 866, 864), (869, 871, 870, 868), (873, 875, 874, 872), (877, 879, 878, 876), (881, 883, 882, 880), (885, 887, 886, 884), (889, 891, 890, 888), (893, 895, 894, 892), (897, 899, 898, 896), (901, 903, 902, 900), (905, 907, 906, 904), (909, 911, 910, 908), (913, 915, 914, 912), (917, 919, 918, 916), (921, 923, 922, 920), (925, 927, 926, 924), (929, 931, 930, 928), (933, 935, 934, 932), (937, 939, 938, 936), (941, 943, 942, 940), (945, 947, 946, 944), (949, 951, 950, 948), (953, 955, 954, 952), (957, 959, 958, 956), (961, 963, 962, 960), (965, 967, 966, 964), (969, 971, 970, 968), (973, 975, 974, 972), (977, 979, 978, 976), (981, 983, 982, 980), (985, 987, 986, 984), (989, 991, 990, 988), (993, 995, 994, 992), (997, 999, 998, 996), (1001, 1003, 1002, 1000), (1005, 1007, 1006, 1004), (1009, 1011, 1010, 1008), (1013, 1015, 1014, 1012), (1017, 1019, 1018, 1016), (1021, 1023, 1022, 1020), (1025, 1027, 1026, 1024), (1029, 1031, 1030, 1028), (1033, 1035, 1034, 1032), (1037, 1039, 1038, 1036), (1041, 1043, 1042, 1040), (1045, 1047, 1046, 1044), (1049, 1051, 1050, 1048), (1053, 1055, 1054, 1052), (1057, 1059, 1058, 1056), (1061, 1063, 1062, 1060), (1065, 1067, 1066, 1064), (1069, 1071, 1070, 1068), (1073, 1075, 1074, 1072), (1077, 1079, 1078, 1076), (1081, 1083, 1082, 1080), (1085, 1087, 1086, 1084), (1089, 1091, 1090, 1088), (1093, 1095, 1094, 1092), (1097, 1099, 1098, 1096), (1101, 1103, 1102, 1100), (1105, 1107, 1106, 1104), (1109, 1111, 1110, 1108), (1113, 1115, 1114, 1112), (1117, 1119, 1118, 1116), (1121, 1123, 1122, 1120), (1125, 1127, 1126, 1124), (1129, 1131, 1130, 1128), (1133, 1135, 1134, 1132), (1137, 1139, 1138, 1136), (1141, 1143, 1142, 1140), (1145, 1147, 1146, 1144), (1149, 1151, 1150, 1148), (1153, 1155, 1154, 1152), (1157, 1159, 1158, 1156), (1161, 1163, 1162, 1160), (1165, 1167, 1166, 1164), (1169, 1171, 1170, 1168), (1173, 1175, 1174, 1172), (1177, 1179, 1178, 1176), (1181, 1183, 1182, 1180), (1185, 1187, 1186, 1184), (1189, 1191, 1190, 1188), (1193, 1195, 1194, 1192), (1197, 1199, 1198, 1196), (1201, 1203, 1202, 1200), (1205, 1207, 1206, 1204), (1209, 1211, 1210, 1208), (1213, 1215, 1214, 1212), (1217, 1219, 1218, 1216), (1221, 1223, 1222, 1220), (1225, 1227, 1226, 1224), (1229, 1231, 1230, 1228), (1233, 1235, 1234, 1232), (1237, 1239, 1238, 1236), (1241, 1243, 1242, 1240), (1245, 1247, 1246, 1244), (1249, 1251, 1250, 1248), (1253, 1255, 1254, 1252), (1257, 1259, 1258, 1256), (1261, 1263, 1262, 1260), (1265, 1267, 1266, 1264), (1269, 1271, 1270, 1268), (1273, 1275, 1274, 1272), (1277, 1279, 1278, 1276), (1281, 1283, 1282, 1280), (1285, 1287, 1286, 1284), (1289, 1291, 1290, 1288), (1293, 1295, 1294, 1292), (1297, 1299, 1298, 1296), (1301, 1303, 1302, 1300), (1305, 1307, 1306, 1304), (1309, 1311, 1310, 1308), (1313, 1315, 1314, 1312), (1317, 1319, 1318, 1316), (1321, 1323, 1322, 1320), (1325, 1327, 1326, 1324), (1329, 1331, 1330, 1328), (1333, 1335, 1334, 1332), (1337, 1339, 1338, 1336), (1341, 1343, 1342, 1340), (1345, 1347, 1346, 1344), (1349, 1351, 1350, 1348), (1353, 1355, 1354, 1352), (1357, 1359, 1358, 1356), (1361, 1363, 1362, 1360), (1365, 1367, 1366, 1364), (1369, 1371, 1370, 1368), (1373, 1375, 1374, 1372), (1377, 1379, 1378, 1376), (1381, 1383, 1382, 1380), (1385, 1387, 1386, 1384), (1389, 1391, 1390, 1388), (1393, 1395, 1394, 1392), (1397, 1399, 1398, 1396), (1401, 1403, 1402, 1400), (1405, 1407, 1406, 1404), (1409, 1411, 1410, 1408), (1413, 1415, 1414, 1412), (1417, 1419, 1418, 1416), (1421, 1423, 1422, 1420), (1425, 1427, 1426, 1424), (1429, 1431, 1430, 1428), (1433, 1435, 1434, 1432), (1437, 1439, 1438, 1436), (1441, 1443, 1442, 1440), (1445, 1447, 1446, 1444), (1449, 1451, 1450, 1448), (1453, 1455, 1454, 1452), (1457, 1459, 1458, 1456), (1461, 1463, 1462, 1460), (1465, 1467, 1466, 1464), (1469, 1471, 1470, 1468), (1473, 1475, 1474, 1472), (1477, 1479, 1478, 1476), (1481, 1483, 1482, 1480), (1485, 1487, 1486, 1484), (1489, 1491, 1490, 1488), (1493, 1495, 1494, 1492), (1497, 1499, 1498, 1496), (1, 3, 2, 0)])
me_grassblade1_001.polygons.foreach_set('use_smooth', [True] * 375)
_uv = me_grassblade1_001.uv_layers.new(name='UVMap')
_uv.uv.foreach_set('vector', [1.0, 0.0, 1.0, 1.0, 0.0, 1.0, 0.0, 0.0, 1.0, 0.0, 1.0, 1.0, 0.0, 1.0, 0.0, 0.0, 1.0, 0.0, 1.0, 1.0, 0.0, 1.0, 0.0, 0.0, 1.0, 0.0, 1.0, 1.0, 0.0, 1.0, 0.0, 0.0, 1.0, 0.0, 1.0, 1.0, 0.0, 1.0, 0.0, 0.0, 1.0, 0.0, 1.0, 1.0, 0.0, 1.0, 0.0, 0.0, 1.0, 0.0, 1.0, 1.0, 0.0, 1.0, 0.0, 0.0, 1.0, 0.0, 1.0, 1.0, 0.0, 1.0, 0.0, 0.0, 1.0, 0.0, 1.0, 1.0, 0.0, 1.0, 0.0, 0.0, 1.0, 0.0, 1.0, 1.0, 0.0, 1.0, 0.0, 0.0, 1.0, 0.0, 1.0, 1.0, 0.0, 1.0, 0.0, 0.0, 1.0, 0.0, 1.0, 1.0, 0.0, 1.0, 0.0, 0.0, 1.0, 0.0, 1.0, 1.0, 0.0, 1.0, 0.0, 0.0, 1.0, 0.0, 1.0, 1.0, 0.0, 1.0, 0.0, 0.0, 1.0, 0.0, 1.0, 1.0, 0.0, 1.0, 0.0, 0.0, 1.0, 0.0, 1.0, 1.0, 0.0, 1.0, 0.0, 0.0, 1.0, 0.0, 1.0, 1.0, 0.0, 1.0, 0.0, 0.0, 1.0, 0.0, 1.0, 1.0, 0.0, 1.0, 0.0, 0.0, 1.0, 0.0, 1.0, 1.0, 0.0, 1.0, 0.0, 0.0, 1.0, 0.0, 1.0, 1.0, 0.0, 1.0, 0.0, 0.0, 1.0, 0.0, 1.0, 1.0, 0.0, 1.0, 0.0, 0.0, 1.0, 0.0, 1.0, 1.0, 0.0, 1.0, 0.0, 0.0, 1.0, 0.0, 1.0, 1.0, 0.0, 1.0, 0.0, 0.0, 1.0, 0.0, 1.0, 1.0, 0.0, 1.0, 0.0, 0.0, 1.0, 0.0, 1.0, 1.0, 0.0, 1.0, 0.0, 0.0, 1.0, 0.0, 1.0, 1.0, 0.0, 1.0, 0.0, 0.0, 1.0, 0.0, 1.0, 1.0, 0.0, 1.0, 0.0, 0.0, 1.0, 0.0, 1.0, 1.0, 0.0, 1.0, 0.0, 0.0, 1.0, 0.0, 1.0, 1.0, 0.0, 1.0, 0.0, 0.0, 1.0, 0.0, 1.0, 1.0, 0.0, 1.0, 0.0, 0.0, 1.0, 0.0, 1.0, 1.0, 0.0, 1.0, 0.0, 0.0, 1.0, 0.0, 1.0, 1.0, 0.0, 1.0, 0.0, 0.0, 1.0, 0.0, 1.0, 1.0, 0.0, 1.0, 0.0, 0.0, 1.0, 0.0, 1.0, 1.0, 0.0, 1.0, 0.0, 0.0, 1.0, 0.0, 1.0, 1.0, 0.0, 1.0, 0.0, 0.0, 1.0, 0.0, 1.0, 1.0, 0.0, 1.0, 0.0, 0.0, 1.0, 0.0, 1.0, 1.0, 0.0, 1.0, 0.0, 0.0, 1.0, 0.0, 1.0, 1.0, 0.0, 1.0, 0.0, 0.0, 1.0, 0.0, 1.0, 1.0, 0.0, 1.0, 0.0, 0.0, 1.0, 0.0, 1.0, 1.0, 0.0, 1.0, 0.0, 0.0, 1.0, 0.0, 1.0, 1.0, 0.0, 1.0, 0.0, 0.0, 1.0, 0.0, 1.0, 1.0, 0.0, 1.0, 0.0, 0.0, 1.0, 0.0, 1.0, 1.0, 0.0, 1.0, 0.0, 0.0, 1.0, 0.0, 1.0, 1.0, 0.0, 1.0, 0.0, 0.0, 1.0, 0.0, 1.0, 1.0, 0.0, 1.0, 0.0, 0.0, 1.0, 0.0, 1.0, 1.0, 0.0, 1.0, 0.0, 0.0, 1.0, 0.0, 1.0, 1.0, 0.0, 1.0, 0.0, 0.0, 1.0, 0.0, 1.0, 1.0, 0.0, 1.0, 0.0, 0.0, 1.0, 0.0, 1.0, 1.0, 0.0, 1.0, 0.0, 0.0, 1.0, 0.0, 1.0, 1.0, 0.0, 1.0, 0.0, 0.0, 1.0, 0.0, 1.0, 1.0, 0.0, 1.0, 0.0, 0.0, 1.0, 0.0, 1.0, 1.0, 0.0, 1.0, 0.0, 0.0, 1.0, 0.0, 1.0, 1.0, 0.0, 1.0, 0.0, 0.0, 1.0, 0.0, 1.0, 1.0, 0.0, 1.0, 0.0, 0.0, 1.0, 0.0, 1.0, 1.0, 0.0, 1.0, 0.0, 0.0, 1.0, 0.0, 1.0, 1.0, 0.0, 1.0, 0.0, 0.0, 1.0, 0.0, 1.0, 1.0, 0.0, 1.0, 0.0, 0.0, 1.0, 0.0, 1.0, 1.0, 0.0, 1.0, 0.0, 0.0, 1.0, 0.0, 1.0, 1.0, 0.0, 1.0, 0.0, 0.0, 1.0, 0.0, 1.0, 1.0, 0.0, 1.0, 0.0, 0.0, 1.0, 0.0, 1.0, 1.0, 0.0, 1.0, 0.0, 0.0, 1.0, 0.0, 1.0, 1.0, 0.0, 1.0, 0.0, 0.0, 1.0, 0.0, 1.0, 1.0, 0.0, 1.0, 0.0, 0.0, 1.0, 0.0, 1.0, 1.0, 0.0, 1.0, 0.0, 0.0, 1.0, 0.0, 1.0, 1.0, 0.0, 1.0, 0.0, 0.0, 1.0, 0.0, 1.0, 1.0, 0.0, 1.0, 0.0, 0.0, 1.0, 0.0, 1.0, 1.0, 0.0, 1.0, 0.0, 0.0, 1.0, 0.0, 1.0, 1.0, 0.0, 1.0, 0.0, 0.0, 1.0, 0.0, 1.0, 1.0, 0.0, 1.0, 0.0, 0.0, 1.0, 0.0, 1.0, 1.0, 0.0, 1.0, 0.0, 0.0, 1.0, 0.0, 1.0, 1.0, 0.0, 1.0, 0.0, 0.0, 1.0, 0.0, 1.0, 1.0, 0.0, 1.0, 0.0, 0.0, 1.0, 0.0, 1.0, 1.0, 0.0, 1.0, 0.0, 0.0, 1.0, 0.0, 1.0, 1.0, 0.0, 1.0, 0.0, 0.0, 1.0, 0.0, 1.0, 1.0, 0.0, 1.0, 0.0, 0.0, 1.0, 0.0, 1.0, 1.0, 0.0, 1.0, 0.0, 0.0, 1.0, 0.0, 1.0, 1.0, 0.0, 1.0, 0.0, 0.0, 1.0, 0.0, 1.0, 1.0, 0.0, 1.0, 0.0, 0.0, 1.0, 0.0, 1.0, 1.0, 0.0, 1.0, 0.0, 0.0, 1.0, 0.0, 1.0, 1.0, 0.0, 1.0, 0.0, 0.0, 1.0, 0.0, 1.0, 1.0, 0.0, 1.0, 0.0, 0.0, 1.0, 0.0, 1.0, 1.0, 0.0, 1.0, 0.0, 0.0, 1.0, 0.0, 1.0, 1.0, 0.0, 1.0, 0.0, 0.0, 1.0, 0.0, 1.0, 1.0, 0.0, 1.0, 0.0, 0.0, 1.0, 0.0, 1.0, 1.0, 0.0, 1.0, 0.0, 0.0, 1.0, 0.0, 1.0, 1.0, 0.0, 1.0, 0.0, 0.0, 1.0, 0.0, 1.0, 1.0, 0.0, 1.0, 0.0, 0.0, 1.0, 0.0, 1.0, 1.0, 0.0, 1.0, 0.0, 0.0, 1.0, 0.0, 1.0, 1.0, 0.0, 1.0, 0.0, 0.0, 1.0, 0.0, 1.0, 1.0, 0.0, 1.0, 0.0, 0.0, 1.0, 0.0, 1.0, 1.0, 0.0, 1.0, 0.0, 0.0, 1.0, 0.0, 1.0, 1.0, 0.0, 1.0, 0.0, 0.0, 1.0, 0.0, 1.0, 1.0, 0.0, 1.0, 0.0, 0.0, 1.0, 0.0, 1.0, 1.0, 0.0, 1.0, 0.0, 0.0, 1.0, 0.0, 1.0, 1.0, 0.0, 1.0, 0.0, 0.0, 1.0, 0.0, 1.0, 1.0, 0.0, 1.0, 0.0, 0.0, 1.0, 0.0, 1.0, 1.0, 0.0, 1.0, 0.0, 0.0, 1.0, 0.0, 1.0, 1.0, 0.0, 1.0, 0.0, 0.0, 1.0, 0.0, 1.0, 1.0, 0.0, 1.0, 0.0, 0.0, 1.0, 0.0, 1.0, 1.0, 0.0, 1.0, 0.0, 0.0, 1.0, 0.0, 1.0, 1.0, 0.0, 1.0, 0.0, 0.0, 1.0, 0.0, 1.0, 1.0, 0.0, 1.0, 0.0, 0.0, 1.0, 0.0, 1.0, 1.0, 0.0, 1.0, 0.0, 0.0, 1.0, 0.0, 1.0, 1.0, 0.0, 1.0, 0.0, 0.0, 1.0, 0.0, 1.0, 1.0, 0.0, 1.0, 0.0, 0.0, 1.0, 0.0, 1.0, 1.0, 0.0, 1.0, 0.0, 0.0, 1.0, 0.0, 1.0, 1.0, 0.0, 1.0, 0.0, 0.0, 1.0, 0.0, 1.0, 1.0, 0.0, 1.0, 0.0, 0.0, 1.0, 0.0, 1.0, 1.0, 0.0, 1.0, 0.0, 0.0, 1.0, 0.0, 1.0, 1.0, 0.0, 1.0, 0.0, 0.0, 1.0, 0.0, 1.0, 1.0, 0.0, 1.0, 0.0, 0.0, 1.0, 0.0, 1.0, 1.0, 0.0, 1.0, 0.0, 0.0, 1.0, 0.0, 1.0, 1.0, 0.0, 1.0, 0.0, 0.0, 1.0, 0.0, 1.0, 1.0, 0.0, 1.0, 0.0, 0.0, 1.0, 0.0, 1.0, 1.0, 0.0, 1.0, 0.0, 0.0, 1.0, 0.0, 1.0, 1.0, 0.0, 1.0, 0.0, 0.0, 1.0, 0.0, 1.0, 1.0, 0.0, 1.0, 0.0, 0.0, 1.0, 0.0, 1.0, 1.0, 0.0, 1.0, 0.0, 0.0, 1.0, 0.0, 1.0, 1.0, 0.0, 1.0, 0.0, 0.0, 1.0, 0.0, 1.0, 1.0, 0.0, 1.0, 0.0, 0.0, 1.0, 0.0, 1.0, 1.0, 0.0, 1.0, 0.0, 0.0, 1.0, 0.0, 1.0, 1.0, 0.0, 1.0, 0.0, 0.0, 1.0, 0.0, 1.0, 1.0, 0.0, 1.0, 0.0, 0.0, 1.0, 0.0, 1.0, 1.0, 0.0, 1.0, 0.0, 0.0, 1.0, 0.0, 1.0, 1.0, 0.0, 1.0, 0.0, 0.0, 1.0, 0.0, 1.0, 1.0, 0.0, 1.0, 0.0, 0.0, 1.0, 0.0, 1.0, 1.0, 0.0, 1.0, 0.0, 0.0, 1.0, 0.0, 1.0, 1.0, 0.0, 1.0, 0.0, 0.0, 1.0, 0.0, 1.0, 1.0, 0.0, 1.0, 0.0, 0.0, 1.0, 0.0, 1.0, 1.0, 0.0, 1.0, 0.0, 0.0, 1.0, 0.0, 1.0, 1.0, 0.0, 1.0, 0.0, 0.0, 1.0, 0.0, 1.0, 1.0, 0.0, 1.0, 0.0, 0.0, 1.0, 0.0, 1.0, 1.0, 0.0, 1.0, 0.0, 0.0, 1.0, 0.0, 1.0, 1.0, 0.0, 1.0, 0.0, 0.0, 1.0, 0.0, 1.0, 1.0, 0.0, 1.0, 0.0, 0.0, 1.0, 0.0, 1.0, 1.0, 0.0, 1.0, 0.0, 0.0, 1.0, 0.0, 1.0, 1.0, 0.0, 1.0, 0.0, 0.0, 1.0, 0.0, 1.0, 1.0, 0.0, 1.0, 0.0, 0.0, 1.0, 0.0, 1.0, 1.0, 0.0, 1.0, 0.0, 0.0, 1.0, 0.0, 1.0, 1.0, 0.0, 1.0, 0.0, 0.0, 1.0, 0.0, 1.0, 1.0, 0.0, 1.0, 0.0, 0.0, 1.0, 0.0, 1.0, 1.0, 0.0, 1.0, 0.0, 0.0, 1.0, 0.0, 1.0, 1.0, 0.0, 1.0, 0.0, 0.0, 1.0, 0.0, 1.0, 1.0, 0.0, 1.0, 0.0, 0.0, 1.0, 0.0, 1.0, 1.0, 0.0, 1.0, 0.0, 0.0, 1.0, 0.0, 1.0, 1.0, 0.0, 1.0, 0.0, 0.0, 1.0, 0.0, 1.0, 1.0, 0.0, 1.0, 0.0, 0.0, 1.0, 0.0, 1.0, 1.0, 0.0, 1.0, 0.0, 0.0, 1.0, 0.0, 1.0, 1.0, 0.0, 1.0, 0.0, 0.0, 1.0, 0.0, 1.0, 1.0, 0.0, 1.0, 0.0, 0.0, 1.0, 0.0, 1.0, 1.0, 0.0, 1.0, 0.0, 0.0, 1.0, 0.0, 1.0, 1.0, 0.0, 1.0, 0.0, 0.0, 1.0, 0.0, 1.0, 1.0, 0.0, 1.0, 0.0, 0.0, 1.0, 0.0, 1.0, 1.0, 0.0, 1.0, 0.0, 0.0, 1.0, 0.0, 1.0, 1.0, 0.0, 1.0, 0.0, 0.0, 1.0, 0.0, 1.0, 1.0, 0.0, 1.0, 0.0, 0.0, 1.0, 0.0, 1.0, 1.0, 0.0, 1.0, 0.0, 0.0, 1.0, 0.0, 1.0, 1.0, 0.0, 1.0, 0.0, 0.0, 1.0, 0.0, 1.0, 1.0, 0.0, 1.0, 0.0, 0.0, 1.0, 0.0, 1.0, 1.0, 0.0, 1.0, 0.0, 0.0, 1.0, 0.0, 1.0, 1.0, 0.0, 1.0, 0.0, 0.0, 1.0, 0.0, 1.0, 1.0, 0.0, 1.0, 0.0, 0.0, 1.0, 0.0, 1.0, 1.0, 0.0, 1.0, 0.0, 0.0, 1.0, 0.0, 1.0, 1.0, 0.0, 1.0, 0.0, 0.0, 1.0, 0.0, 1.0, 1.0, 0.0, 1.0, 0.0, 0.0, 1.0, 0.0, 1.0, 1.0, 0.0, 1.0, 0.0, 0.0, 1.0, 0.0, 1.0, 1.0, 0.0, 1.0, 0.0, 0.0, 1.0, 0.0, 1.0, 1.0, 0.0, 1.0, 0.0, 0.0, 1.0, 0.0, 1.0, 1.0, 0.0, 1.0, 0.0, 0.0, 1.0, 0.0, 1.0, 1.0, 0.0, 1.0, 0.0, 0.0, 1.0, 0.0, 1.0, 1.0, 0.0, 1.0, 0.0, 0.0, 1.0, 0.0, 1.0, 1.0, 0.0, 1.0, 0.0, 0.0, 1.0, 0.0, 1.0, 1.0, 0.0, 1.0, 0.0, 0.0, 1.0, 0.0, 1.0, 1.0, 0.0, 1.0, 0.0, 0.0, 1.0, 0.0, 1.0, 1.0, 0.0, 1.0, 0.0, 0.0, 1.0, 0.0, 1.0, 1.0, 0.0, 1.0, 0.0, 0.0, 1.0, 0.0, 1.0, 1.0, 0.0, 1.0, 0.0, 0.0, 1.0, 0.0, 1.0, 1.0, 0.0, 1.0, 0.0, 0.0, 1.0, 0.0, 1.0, 1.0, 0.0, 1.0, 0.0, 0.0, 1.0, 0.0, 1.0, 1.0, 0.0, 1.0, 0.0, 0.0, 1.0, 0.0, 1.0, 1.0, 0.0, 1.0, 0.0, 0.0, 1.0, 0.0, 1.0, 1.0, 0.0, 1.0, 0.0, 0.0, 1.0, 0.0, 1.0, 1.0, 0.0, 1.0, 0.0, 0.0, 1.0, 0.0, 1.0, 1.0, 0.0, 1.0, 0.0, 0.0, 1.0, 0.0, 1.0, 1.0, 0.0, 1.0, 0.0, 0.0, 1.0, 0.0, 1.0, 1.0, 0.0, 1.0, 0.0, 0.0, 1.0, 0.0, 1.0, 1.0, 0.0, 1.0, 0.0, 0.0, 1.0, 0.0, 1.0, 1.0, 0.0, 1.0, 0.0, 0.0, 1.0, 0.0, 1.0, 1.0, 0.0, 1.0, 0.0, 0.0, 1.0, 0.0, 1.0, 1.0, 0.0, 1.0, 0.0, 0.0, 1.0, 0.0, 1.0, 1.0, 0.0, 1.0, 0.0, 0.0, 1.0, 0.0, 1.0, 1.0, 0.0, 1.0, 0.0, 0.0, 1.0, 0.0, 1.0, 1.0, 0.0, 1.0, 0.0, 0.0, 1.0, 0.0, 1.0, 1.0, 0.0, 1.0, 0.0, 0.0, 1.0, 0.0, 1.0, 1.0, 0.0, 1.0, 0.0, 0.0, 1.0, 0.0, 1.0, 1.0, 0.0, 1.0, 0.0, 0.0, 1.0, 0.0, 1.0, 1.0, 0.0, 1.0, 0.0, 0.0, 1.0, 0.0, 1.0, 1.0, 0.0, 1.0, 0.0, 0.0, 1.0, 0.0, 1.0, 1.0, 0.0, 1.0, 0.0, 0.0, 1.0, 0.0, 1.0, 1.0, 0.0, 1.0, 0.0, 0.0, 1.0, 0.0, 1.0, 1.0, 0.0, 1.0, 0.0, 0.0, 1.0, 0.0, 1.0, 1.0, 0.0, 1.0, 0.0, 0.0, 1.0, 0.0, 1.0, 1.0, 0.0, 1.0, 0.0, 0.0, 1.0, 0.0, 1.0, 1.0, 0.0, 1.0, 0.0, 0.0, 1.0, 0.0, 1.0, 1.0, 0.0, 1.0, 0.0, 0.0, 1.0, 0.0, 1.0, 1.0, 0.0, 1.0, 0.0, 0.0, 1.0, 0.0, 1.0, 1.0, 0.0, 1.0, 0.0, 0.0, 1.0, 0.0, 1.0, 1.0, 0.0, 1.0, 0.0, 0.0, 1.0, 0.0, 1.0, 1.0, 0.0, 1.0, 0.0, 0.0, 1.0, 0.0, 1.0, 1.0, 0.0, 1.0, 0.0, 0.0, 1.0, 0.0, 1.0, 1.0, 0.0, 1.0, 0.0, 0.0, 1.0, 0.0, 1.0, 1.0, 0.0, 1.0, 0.0, 0.0, 1.0, 0.0, 1.0, 1.0, 0.0, 1.0, 0.0, 0.0, 1.0, 0.0, 1.0, 1.0, 0.0, 1.0, 0.0, 0.0, 1.0, 0.0, 1.0, 1.0, 0.0, 1.0, 0.0, 0.0, 1.0, 0.0, 1.0, 1.0, 0.0, 1.0, 0.0, 0.0, 1.0, 0.0, 1.0, 1.0, 0.0, 1.0, 0.0, 0.0, 1.0, 0.0, 1.0, 1.0, 0.0, 1.0, 0.0, 0.0, 1.0, 0.0, 1.0, 1.0, 0.0, 1.0, 0.0, 0.0, 1.0, 0.0, 1.0, 1.0, 0.0, 1.0, 0.0, 0.0, 1.0, 0.0, 1.0, 1.0, 0.0, 1.0, 0.0, 0.0, 1.0, 0.0, 1.0, 1.0, 0.0, 1.0, 0.0, 0.0, 1.0, 0.0, 1.0, 1.0, 0.0, 1.0, 0.0, 0.0, 1.0, 0.0, 1.0, 1.0, 0.0, 1.0, 0.0, 0.0, 1.0, 0.0, 1.0, 1.0, 0.0, 1.0, 0.0, 0.0, 1.0, 0.0, 1.0, 1.0, 0.0, 1.0, 0.0, 0.0, 1.0, 0.0, 1.0, 1.0, 0.0, 1.0, 0.0, 0.0, 1.0, 0.0, 1.0, 1.0, 0.0, 1.0, 0.0, 0.0, 1.0, 0.0, 1.0, 1.0, 0.0, 1.0, 0.0, 0.0, 1.0, 0.0, 1.0, 1.0, 0.0, 1.0, 0.0, 0.0, 1.0, 0.0, 1.0, 1.0, 0.0, 1.0, 0.0, 0.0, 1.0, 0.0, 1.0, 1.0, 0.0, 1.0, 0.0, 0.0, 1.0, 0.0, 1.0, 1.0, 0.0, 1.0, 0.0, 0.0, 1.0, 0.0, 1.0, 1.0, 0.0, 1.0, 0.0, 0.0, 1.0, 0.0, 1.0, 1.0, 0.0, 1.0, 0.0, 0.0, 1.0, 0.0, 1.0, 1.0, 0.0, 1.0, 0.0, 0.0, 1.0, 0.0, 1.0, 1.0, 0.0, 1.0, 0.0, 0.0, 1.0, 0.0, 1.0, 1.0, 0.0, 1.0, 0.0, 0.0, 1.0, 0.0, 1.0, 1.0, 0.0, 1.0, 0.0, 0.0, 1.0, 0.0, 1.0, 1.0, 0.0, 1.0, 0.0, 0.0, 1.0, 0.0, 1.0, 1.0, 0.0, 1.0, 0.0, 0.0, 1.0, 0.0, 1.0, 1.0, 0.0, 1.0, 0.0, 0.0, 1.0, 0.0, 1.0, 1.0, 0.0, 1.0, 0.0, 0.0, 1.0, 0.0, 1.0, 1.0, 0.0, 1.0, 0.0, 0.0, 1.0, 0.0, 1.0, 1.0, 0.0, 1.0, 0.0, 0.0, 1.0, 0.0, 1.0, 1.0, 0.0, 1.0, 0.0, 0.0, 1.0, 0.0, 1.0, 1.0, 0.0, 1.0, 0.0, 0.0, 1.0, 0.0, 1.0, 1.0, 0.0, 1.0, 0.0, 0.0, 1.0, 0.0, 1.0, 1.0, 0.0, 1.0, 0.0, 0.0, 1.0, 0.0, 1.0, 1.0, 0.0, 1.0, 0.0, 0.0, 1.0, 0.0, 1.0, 1.0, 0.0, 1.0, 0.0, 0.0, 1.0, 0.0, 1.0, 1.0, 0.0, 1.0, 0.0, 0.0, 1.0, 0.0, 1.0, 1.0, 0.0, 1.0, 0.0, 0.0, 1.0, 0.0, 1.0, 1.0, 0.0, 1.0, 0.0, 0.0, 1.0, 0.0, 1.0, 1.0, 0.0, 1.0, 0.0, 0.0, 1.0, 0.0, 1.0, 1.0, 0.0, 1.0, 0.0, 0.0, 1.0, 0.0, 1.0, 1.0, 0.0, 1.0, 0.0, 0.0, 1.0, 0.0, 1.0, 1.0, 0.0, 1.0, 0.0, 0.0, 1.0, 0.0, 1.0, 1.0, 0.0, 1.0, 0.0, 0.0, 1.0, 0.0, 1.0, 1.0, 0.0, 1.0, 0.0, 0.0, 1.0, 0.0, 1.0, 1.0, 0.0, 1.0, 0.0, 0.0, 1.0, 0.0, 1.0, 1.0, 0.0, 1.0, 0.0, 0.0, 1.0, 0.0, 1.0, 1.0, 0.0, 1.0, 0.0, 0.0, 1.0, 0.0, 1.0, 1.0, 0.0, 1.0, 0.0, 0.0, 1.0, 0.0, 1.0, 1.0, 0.0, 1.0, 0.0, 0.0, 1.0, 0.0, 1.0, 1.0, 0.0, 1.0, 0.0, 0.0, 1.0, 0.0, 1.0, 1.0, 0.0, 1.0, 0.0, 0.0, 1.0, 0.0, 1.0, 1.0, 0.0, 1.0, 0.0, 0.0, 1.0, 0.0, 1.0, 1.0, 0.0, 1.0, 0.0, 0.0, 1.0, 0.0, 1.0, 1.0, 0.0, 1.0, 0.0, 0.0, 1.0, 0.0, 1.0, 1.0, 0.0, 1.0, 0.0, 0.0, 1.0, 0.0, 1.0, 1.0, 0.0, 1.0, 0.0, 0.0, 1.0, 0.0, 1.0, 1.0, 0.0, 1.0, 0.0, 0.0, 1.0, 0.0, 1.0, 1.0, 0.0, 1.0, 0.0, 0.0, 1.0, 0.0, 1.0, 1.0, 0.0, 1.0, 0.0, 0.0, 1.0, 0.0, 1.0, 1.0, 0.0, 1.0, 0.0, 0.0, 1.0, 0.0, 1.0, 1.0, 0.0, 1.0, 0.0, 0.0, 1.0, 0.0, 1.0, 1.0, 0.0, 1.0, 0.0, 0.0, 1.0, 0.0, 1.0, 1.0, 0.0, 1.0, 0.0, 0.0, 1.0, 0.0, 1.0, 1.0, 0.0, 1.0, 0.0, 0.0, 1.0, 0.0, 1.0, 1.0, 0.0, 1.0, 0.0, 0.0, 1.0, 0.0, 1.0, 1.0, 0.0, 1.0, 0.0, 0.0, 1.0, 0.0, 1.0, 1.0, 0.0, 1.0, 0.0, 0.0, 1.0, 0.0, 1.0, 1.0, 0.0, 1.0, 0.0, 0.0, 1.0, 0.0, 1.0, 1.0, 0.0, 1.0, 0.0, 0.0, 1.0, 0.0, 1.0, 1.0, 0.0, 1.0, 0.0, 0.0, 1.0, 0.0, 1.0, 1.0, 0.0, 1.0, 0.0, 0.0, 1.0, 0.0, 1.0, 1.0, 0.0, 1.0, 0.0, 0.0, 1.0, 0.0, 1.0, 1.0, 0.0, 1.0, 0.0, 0.0, 1.0, 0.0, 1.0, 1.0, 0.0, 1.0, 0.0, 0.0, 1.0, 0.0, 1.0, 1.0, 0.0, 1.0, 0.0, 0.0, 1.0, 0.0, 1.0, 1.0, 0.0, 1.0, 0.0, 0.0, 1.0, 0.0, 1.0, 1.0, 0.0, 1.0, 0.0, 0.0, 1.0, 0.0, 1.0, 1.0, 0.0, 1.0, 0.0, 0.0, 1.0, 0.0, 1.0, 1.0, 0.0, 1.0, 0.0, 0.0, 1.0, 0.0, 1.0, 1.0, 0.0, 1.0, 0.0, 0.0, 1.0, 0.0, 1.0, 1.0, 0.0, 1.0, 0.0, 0.0, 1.0, 0.0, 1.0, 1.0, 0.0, 1.0, 0.0, 0.0, 1.0, 0.0, 1.0, 1.0, 0.0, 1.0, 0.0, 0.0, 1.0, 0.0, 1.0, 1.0, 0.0, 1.0, 0.0, 0.0, 1.0, 0.0, 1.0, 1.0, 0.0, 1.0, 0.0, 0.0, 1.0, 0.0, 1.0, 1.0, 0.0, 1.0, 0.0, 0.0, 1.0, 0.0, 1.0, 1.0, 0.0, 1.0, 0.0, 0.0, 1.0, 0.0, 1.0, 1.0, 0.0, 1.0, 0.0, 0.0, 1.0, 0.0, 1.0, 1.0, 0.0, 1.0, 0.0, 0.0, 1.0, 0.0, 1.0, 1.0, 0.0, 1.0, 0.0, 0.0, 1.0, 0.0, 1.0, 1.0, 0.0, 1.0, 0.0, 0.0, 1.0, 0.0, 1.0, 1.0, 0.0, 1.0, 0.0, 0.0, 1.0, 0.0, 1.0, 1.0, 0.0, 1.0, 0.0, 0.0, 1.0, 0.0, 1.0, 1.0, 0.0, 1.0, 0.0, 0.0, 1.0, 0.0, 1.0, 1.0, 0.0, 1.0, 0.0, 0.0, 1.0, 0.0, 1.0, 1.0, 0.0, 1.0, 0.0, 0.0, 1.0, 0.0, 1.0, 1.0, 0.0, 1.0, 0.0, 0.0, 1.0, 0.0, 1.0, 1.0, 0.0, 1.0, 0.0, 0.0, 1.0, 0.0, 1.0, 1.0, 0.0, 1.0, 0.0, 0.0, 1.0, 0.0, 1.0, 1.0, 0.0, 1.0, 0.0, 0.0, 1.0, 0.0, 1.0, 1.0, 0.0, 1.0, 0.0, 0.0, 1.0, 0.0, 1.0, 1.0, 0.0, 1.0, 0.0, 0.0, 1.0, 0.0, 1.0, 1.0, 0.0, 1.0, 0.0, 0.0, 1.0, 0.0, 1.0, 1.0, 0.0, 1.0, 0.0, 0.0, 1.0, 0.0, 1.0, 1.0, 0.0, 1.0, 0.0, 0.0, 1.0, 0.0, 1.0, 1.0, 0.0, 1.0, 0.0, 0.0, 1.0, 0.0, 1.0, 1.0, 0.0, 1.0, 0.0, 0.0, 1.0, 0.0, 1.0, 1.0, 0.0, 1.0, 0.0, 0.0, 1.0, 0.0, 1.0, 1.0, 0.0, 1.0, 0.0, 0.0, 1.0, 0.0, 1.0, 1.0, 0.0, 1.0, 0.0, 0.0, 1.0, 0.0, 1.0, 1.0, 0.0, 1.0, 0.0, 0.0, 1.0, 0.0, 1.0, 1.0, 0.0, 1.0, 0.0, 0.0, 1.0, 0.0, 1.0, 1.0, 0.0, 1.0, 0.0, 0.0, 1.0, 0.0, 1.0, 1.0, 0.0, 1.0, 0.0, 0.0, 1.0, 0.0, 1.0, 1.0, 0.0, 1.0, 0.0, 0.0, 1.0, 0.0, 1.0, 1.0, 0.0, 1.0, 0.0, 0.0, 1.0, 0.0, 1.0, 1.0, 0.0, 1.0, 0.0, 0.0, 1.0, 0.0, 1.0, 1.0, 0.0, 1.0, 0.0, 0.0, 1.0, 0.0, 1.0, 1.0, 0.0, 1.0, 0.0, 0.0, 1.0, 0.0, 1.0, 1.0, 0.0, 1.0, 0.0, 0.0, 1.0, 0.0, 1.0, 1.0, 0.0, 1.0, 0.0, 0.0, 1.0, 0.0, 1.0, 1.0, 0.0, 1.0, 0.0, 0.0, 1.0, 0.0, 1.0, 1.0, 0.0, 1.0, 0.0, 0.0, 1.0, 0.0, 1.0, 1.0, 0.0, 1.0, 0.0, 0.0, 1.0, 0.0, 1.0, 1.0, 0.0, 1.0, 0.0, 0.0, 1.0, 0.0, 1.0, 1.0, 0.0, 1.0, 0.0, 0.0, 1.0, 0.0, 1.0, 1.0, 0.0, 1.0, 0.0, 0.0, 1.0, 0.0, 1.0, 1.0, 0.0, 1.0, 0.0, 0.0, 1.0, 0.0, 1.0, 1.0, 0.0, 1.0, 0.0, 0.0, 1.0, 0.0, 1.0, 1.0, 0.0, 1.0, 0.0, 0.0, 1.0, 0.0, 1.0, 1.0, 0.0, 1.0, 0.0, 0.0, 1.0, 0.0, 1.0, 1.0, 0.0, 1.0, 0.0, 0.0, 1.0, 0.0, 1.0, 1.0, 0.0, 1.0, 0.0, 0.0, 1.0, 0.0, 1.0, 1.0, 0.0, 1.0, 0.0, 0.0, 1.0, 0.0, 1.0, 1.0, 0.0, 1.0, 0.0, 0.0, 1.0, 0.0, 1.0, 1.0, 0.0, 1.0, 0.0, 0.0, 1.0, 0.0, 1.0, 1.0, 0.0, 1.0, 0.0, 0.0, 1.0, 0.0, 1.0, 1.0, 0.0, 1.0, 0.0, 0.0, 1.0, 0.0, 1.0, 1.0, 0.0, 1.0, 0.0, 0.0, 1.0, 0.0, 1.0, 1.0, 0.0, 1.0, 0.0, 0.0, 1.0, 0.0, 1.0, 1.0, 0.0, 1.0, 0.0, 0.0, 1.0, 0.0, 1.0, 1.0, 0.0, 1.0, 0.0, 0.0, 1.0, 0.0, 1.0, 1.0, 0.0, 1.0, 0.0, 0.0, 1.0, 0.0, 1.0, 1.0, 0.0, 1.0, 0.0, 0.0, 1.0, 0.0, 1.0, 1.0, 0.0, 1.0, 0.0, 0.0, 1.0, 0.0, 1.0, 1.0, 0.0, 1.0, 0.0, 0.0, 1.0, 0.0, 1.0, 1.0, 0.0, 1.0, 0.0, 0.0, 1.0, 0.0, 1.0, 1.0, 0.0, 1.0, 0.0, 0.0, 1.0, 0.0, 1.0, 1.0, 0.0, 1.0, 0.0, 0.0, 1.0, 0.0, 1.0, 1.0, 0.0, 1.0, 0.0, 0.0, 1.0, 0.0, 1.0, 1.0, 0.0, 1.0, 0.0, 0.0, 1.0, 0.0, 1.0, 1.0, 0.0, 1.0, 0.0, 0.0, 1.0, 0.0, 1.0, 1.0, 0.0, 1.0, 0.0, 0.0, 1.0, 0.0, 1.0, 1.0, 0.0, 1.0, 0.0, 0.0, 1.0, 0.0, 1.0, 1.0, 0.0, 1.0, 0.0, 0.0, 1.0, 0.0, 1.0, 1.0, 0.0, 1.0, 0.0, 0.0, 1.0, 0.0, 1.0, 1.0, 0.0, 1.0, 0.0, 0.0, 1.0, 0.0, 1.0, 1.0, 0.0, 1.0, 0.0, 0.0, 1.0, 0.0, 1.0, 1.0, 0.0, 1.0, 0.0, 0.0])
me_grassblade1_001.materials.append(mat_grassblade1)
me_grassblade1_001.use_remesh_preserve_volume = False
me_grassblade1_001.use_remesh_preserve_attributes = False
me_grassblade1_001.use_mirror_vertex_groups = False
me_grassblade1_001.update()

# ---- objects
ob_grass = bpy.data.objects.new('Grass', me_grassblade1_001)

# ---- transforms, parenting, visibility, modifiers, constraints
ob_grass.location = (-0.003774, 0.01818, 0.0001636)
ob_grass.scale = (0.7382, 0.7475, 0.7572)
ob_grass.lineart.crease_threshold = 0.0

# ---- collection membership
col_collection_1.objects.link(ob_grass)

# ---- scene / render settings (as saved in the file)
scene.frame_start = 1; scene.frame_end = 250; scene.frame_set(1)
scene.render.engine = 'BLENDER_EEVEE_NEXT'
scene.render.resolution_percentage = 50
scene.render.dither_intensity = 0.0
scene.cycles.use_denoising = False
scene.cycles.samples = 128
scene.cycles.sampling_pattern = 'TABULATED_SOBOL'
scene.cycles.use_adaptive_sampling = False
scene.cycles.use_light_tree = False
scene.cycles.blur_glossy = 0.0
scene.cycles.sample_clamp_indirect = 0.0
scene.view_settings.view_transform = 'Standard'
bpy.context.view_layer.update()

# ---- added for rendering (the .blend has no active camera and no usable light): camera, sun
cam_auto = bpy.data.cameras.new('AutoCamera')
cam_auto.lens = 50.0
cam_auto.sensor_width = 36.0
cam_auto.clip_end = 1000.0
ob_auto_camera = bpy.data.objects.new('AutoCamera', cam_auto)
scene.collection.objects.link(ob_auto_camera)
ob_auto_camera.location = (4.0912, -4.92399, 3.79713)
ob_auto_camera.rotation_euler = (1.09748, -7.21219e-08, 0.694738)
scene.camera = ob_auto_camera
light_auto_sun = bpy.data.lights.new('AutoSun', 'SUN')
light_auto_sun.energy = 3.0
light_auto_sun.angle = 0.0523599
ob_auto_sun = bpy.data.objects.new('AutoSun', light_auto_sun)
scene.collection.objects.link(ob_auto_sun)
ob_auto_sun.rotation_euler = (0.872665, 0.174533, 0.523599)
bpy.context.view_layer.update()
